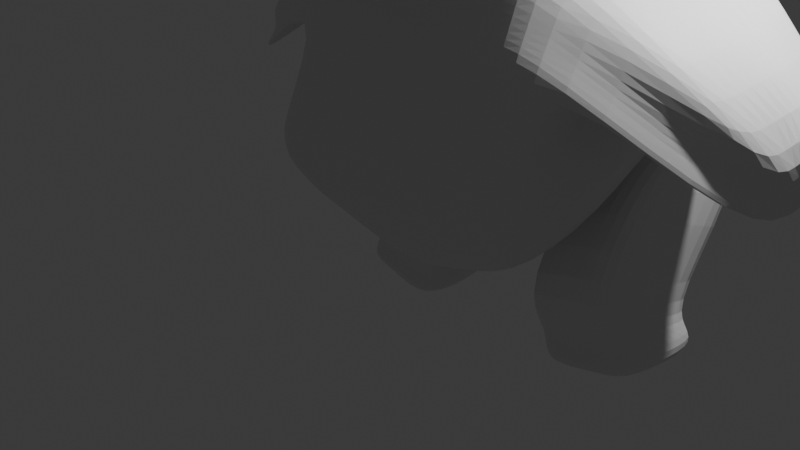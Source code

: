 # Source: untitled.blend  (saved by Blender 4.1.24; exported with 4.5.12 LTS)
import bpy
from mathutils import Matrix  # noqa: F401  (used for matrix-valued properties, if any)

bpy.ops.wm.read_factory_settings(use_empty=True)
scene = bpy.context.scene
scene.name = 'Scene'

# ---- collections
col_collection = bpy.data.collections.new('Collection'); scene.collection.children.link(col_collection)

# ---- materials (node trees are filled in below, after node groups)
mat_material = bpy.data.materials.new('Material')
mat_material.alpha_threshold = 0.0
mat_material.use_transparent_shadow = False
mat_material.roughness = 0.5
mat_material.line_color = (0.0, 0.0, 0.0, 1.0)

# ---- material node trees
mat_material.use_nodes = True; mat_material.node_tree.nodes.clear()
_N = mat_material.node_tree.nodes; _L = mat_material.node_tree.links
n0 = _N.new('ShaderNodeOutputMaterial'); n0.name = 'Material Output'; n0.location = (300, 300)
n1 = _N.new('ShaderNodeBsdfPrincipled'); n1.name = 'Principled BSDF'; n1.location = (10, 300)
n1.inputs[3].default_value = 1.45
_L.new(n1.outputs[0], n0.inputs[0])
n0.is_active_output = True

# ---- world
world_world = bpy.data.worlds.new('World'); scene.world = world_world
world_world.use_nodes = True; world_world.node_tree.nodes.clear()
_N = world_world.node_tree.nodes; _L = world_world.node_tree.links
n0 = _N.new('ShaderNodeOutputWorld'); n0.name = 'World Output'; n0.location = (300, 300)
n1 = _N.new('ShaderNodeBackground'); n1.name = 'Background'; n1.location = (10, 300)
n1.inputs[0].default_value = (0.05088, 0.05088, 0.05088, 1.0)
_L.new(n1.outputs[0], n0.inputs[0])
n0.is_active_output = True
world_world.color = (0.05088, 0.05088, 0.05088)
world_world.use_sun_shadow = False
world_world.sun_shadow_jitter_overblur = 0.0

# ---- cameras
cam_camera = bpy.data.cameras.new('Camera')
cam_camera.clip_end = 100.0
cam_camera.ortho_scale = 7.314

# ---- lights
light_light = bpy.data.lights.new('Light', 'POINT')
light_light.transmission_factor = 0.0
light_light.energy = 1000.0
light_light.shadow_soft_size = 0.1
light_light.shadow_maximum_resolution = 0.006
light_light.use_absolute_resolution = True

# ---- meshes
me_cube = bpy.data.meshes.new('Cube')
me_cube.from_pydata([(-0.9386, 0.8022, 0.5834), (-1.23, 0.6868, -0.3241), (-0.9386, -1.0, 0.6246), (-1.23, -1.0, -0.6621), (-1.486, 0.3277, -0.6075), (-1.526, -0.0577, -0.5324), (-1.347, -0.6409, -0.5648), (0.0, 0.7452, -0.3421), (-0.763, 0.6225, -0.6869), (-0.7791, -1.035, -0.2452), (-1.157, -1.075, 0.0), (-1.071, -1.035, 0.4251), (-1.071, 0.9192, 0.3839), (-1.157, 0.8935, 0.09892), (-0.7791, 0.8038, -0.1793), (0.0, -1.157, 0.7819), (-0.4558, -1.117, 0.7416), (-0.763, -0.8862, -1.206), (0.0, -0.9925, -0.6388), (-1.056, -0.5173, 0.6922), (-1.096, 3.715e-08, 0.7325), (-1.056, 0.5173, 0.6922), (-0.4558, 0.9192, 0.7004), (0.0, 0.9595, 0.7407), (-0.5861, 0.7381, -0.1794), (0.0, 0.8072, -0.2139), (-0.5045, 1.142, 0.0682), (0.0, 1.229, 0.09892), (-0.4939, 1.117, 0.4061), (0.0, 1.186, 0.4714), (-1.0, 0.3965, -1.051), (-1.035, -0.1896, -1.12), (-0.8621, -0.5861, -1.223), (0.0, 0.4472, -0.8295), (0.0, -0.1896, -0.9332), (0.0, -0.612, -0.9449), (-0.9311, -0.5861, -0.206), (-1.0, -1.857e-08, -0.2406), (-0.9311, 0.5861, -0.206), (-1.329, -0.612, 0.0), (-1.416, 0.0, 0.0), (-1.329, 0.612, 0.0), (-1.254, -0.5861, 0.3979), (-1.323, 2.27e-08, 0.4324), (-1.254, 0.5861, 0.3979), (0.0, -1.137, -0.5931), (-0.5861, -1.068, -0.5586), (0.0, -1.394, 0.1236), (-0.5045, -1.307, 0.09293), (0.0, -1.302, 0.5126), (-0.4939, -1.233, 0.4473), (0.0, 0.4133, 1.114), (0.0, 3.715e-08, 1.117), (0.0, -0.612, 1.03), (-0.5634, 0.4242, 1.08), (-0.5894, 3.715e-08, 1.009), (-0.5549, -0.5861, 0.9397), (0.0, 0.7556, 3.593), (0.0, 0.193, 3.884), (-0.9951, 0.7506, 3.281), (-0.8809, 0.186, 3.261), (-0.7025, 0.8128, 1.774), (-0.8417, 1.073, 2.637), (-0.9808, 1.052, 3.135), (0.0, 1.05, 3.249), (0.0, 1.071, 2.751), (0.0, 0.8109, 1.888), (0.0, 3.715e-08, 1.117), (0.0, -0.612, 1.03), (-0.5894, 3.715e-08, 1.009), (-0.5549, -0.5861, 0.9397), (0.0, -1.746, 2.497), (0.0, -1.686, 3.112), (-0.5969, -1.091, 0.832), (0.0, -1.091, 0.9407), (-1.154, -1.686, 2.933), (-1.014, -1.746, 2.388), (0.0, -1.137, 1.564), (0.0, -1.475, 2.148), (-0.7361, -1.137, 1.455), (-0.8752, -1.475, 2.039), (-1.099, 0.4092, 1.255), (-1.142, -0.1456, 1.199), (-1.158, 0.6959, 3.001), (-1.184, 0.1196, 3.051), (-1.262, 1.236, 2.757), (-1.288, 0.09773, 2.668), (-1.269, -1.142, 1.448), (-1.176, 0.04291, 1.658), (-1.142, 0.8461, 1.785), (-1.255, 1.1, 2.52), (-1.281, 0.07361, 2.333), (-1.344, -1.659, 2.872), (-1.428, -1.719, 2.271), (-1.3, -1.237, 1.022), (-1.289, -1.448, 1.922), (0.0, -1.091, 0.9407), (-1.154, -1.686, 2.933), (-0.5969, -1.091, 0.832), (0.0, -1.686, 3.112), (-1.269, -1.142, 1.448), (-1.344, -1.659, 2.872), (-1.428, -1.719, 2.271), (-1.213, -1.064, 1.022), (-1.289, -1.448, 1.922), (-1.011, -0.6234, 2.475), (-0.593, -0.5216, 0.9243), (0.0, -0.4508, 2.964), (-1.221, -0.5234, 1.557), (-1.26, -0.6448, 2.336), (-1.218, -0.6672, 1.114), (-1.285, -0.6018, 1.773), (0.0, -0.5216, 1.033), (-1.355, -0.7183, 2.114), (-0.4034, 0.6803, -0.5244), (-0.241, -1.136, 0.7606), (-0.4034, -0.9363, -0.9388), (-0.241, 0.9382, 0.7194), (-0.3099, 0.7706, -0.1957), (-0.2667, 1.183, 0.08268), (-0.2611, 1.15, 0.4369), (-0.5289, 0.4204, -0.9468), (-0.5471, -0.1896, -1.032), (-0.4558, -0.5983, -1.092), (-0.3099, -1.1, -0.5749), (-0.2667, -1.348, 0.1074), (-0.2611, -1.265, 0.4781), (-0.2979, 0.4191, 1.096), (-0.3116, 3.715e-08, 1.06), (-0.2934, -0.5983, 0.9824), (-0.5262, 0.7529, 3.428), (-0.4657, 0.1893, 3.554), (-0.3714, 0.8119, 1.828), (-0.445, 1.072, 2.691), (-0.5186, 1.051, 3.189), (-0.3116, 3.715e-08, 1.06), (-0.2934, -0.5983, 0.9824), (-0.3156, -1.091, 0.8832), (-0.6099, -1.686, 3.018), (-0.3892, -1.137, 1.506), (-0.4627, -1.475, 2.09), (-0.5363, -1.746, 2.44), (-0.3156, -1.091, 0.8832), (-0.6099, -1.686, 3.018), (-0.5346, -0.6217, 2.669), (-0.3135, -0.5216, 0.9755), (-1.062, -0.9273, 4.018), (-0.936, 0.238, 3.666), (-0.5181, -0.9273, 4.157), (-0.4594, 0.2892, 3.781), (-1.157, -0.9382, 4.2), (-1.015, -0.1733, 4.131), (-0.6137, -0.9382, 4.34), (-0.5385, -0.094, 4.236), (-1.251, -1.007, 4.373), (-1.109, 0.05115, 4.355), (-0.7075, -1.007, 4.513), (-0.6322, 0.1305, 4.46), (0.0, -0.7906, 0.9894), (-1.389, -1.191, 2.188), (-1.078, -1.125, 2.692), (-0.5948, -0.7906, 0.8807), (0.0, -1.034, 3.034), (-1.244, -0.8154, 1.506), (-1.3, -1.123, 2.589), (-1.257, -0.9362, 1.071), (-1.287, -1.001, 1.843), (-0.5702, -1.124, 2.833), (-0.3145, -0.7906, 0.932), (-0.4784, -0.3577, 4.04), (-0.574, -0.4925, 4.285), (-1.176, -0.4338, 4.466), (-0.6677, -0.3919, 4.588), (-1.414, -1.088, 2.614), (-1.347, -0.5861, 2.398), (-1.322, -0.3474, 3.836), (-1.272, 0.2753, 3.589), (-1.397, -0.89, 3.94), (-1.489, -1.649, 2.856), (-1.418, -0.4971, 4.086), (-1.351, -0.136, 4.054), (-1.493, -0.9009, 4.122), (-1.512, -0.3965, 4.389), (-1.444, 0.08843, 4.278), (-1.587, -0.9699, 4.295), (-2.472, 0.2566, 2.144), (-2.515, 0.09459, 2.088), (-2.654, -0.3778, 2.405), (-2.549, -0.03842, 2.547), (-2.514, 0.3721, 2.674), (-2.59, -0.1294, 2.004), (-2.586, -0.5265, 1.911), (-2.642, -0.6043, 2.338), (-2.616, -0.4431, 2.395), (-2.629, -0.2424, 1.96), (0.0, 0.6121, 1.501), (-0.6329, 0.6185, 1.427), (0.0, -1.114, 1.252), (-0.6665, -1.114, 1.144), (-1.12, 0.6277, 1.52), (-1.285, -1.19, 1.235), (-1.241, -1.103, 1.235), (-0.3524, -1.114, 1.195), (-0.3347, 0.6155, 1.462), (-2.493, 0.1536, 2.409), (-2.532, -0.1327, 2.318), (-2.614, -0.4093, 2.124), (-2.592, -0.05753, 2.225), (-2.623, -0.182, 2.178), (-0.6677, 0.7157, 1.601), (0.0, -1.125, 1.408), (-0.7013, -1.125, 1.299), (-1.131, 0.7369, 1.652), (-1.277, -1.166, 1.341), (-1.255, -1.123, 1.341), (-0.3708, -1.125, 1.351), (-0.353, 0.7137, 1.645), (-2.504, 0.2628, 2.542), (-2.54, -0.08554, 2.432), (-2.628, -0.4288, 2.231), (-2.592, -0.3431, 2.336), (-2.62, -0.1518, 2.287), (0.0, 0.7115, 1.695), (0.4477, 0.5402, -0.469), (0.4477, 0.4818, -0.4106), (0.4477, 0.4502, -0.3342), (0.4477, 0.4461, -0.2929), (0.4477, 0.4502, -0.2516), (0.4477, 0.4818, -0.1753), (0.4396, 0.6174, -0.5006), (0.4319, 0.5784, -0.4886), (0.4247, 0.5425, -0.469), (0.4184, 0.511, -0.4427), (0.4133, 0.4852, -0.4106), (0.4095, 0.466, -0.374), (0.4071, 0.4542, -0.3342), (0.4064, 0.4502, -0.2929), (0.4071, 0.4542, -0.2516), (0.4095, 0.466, -0.2119), (0.4133, 0.4852, -0.1753), (0.4184, 0.511, -0.1432), (0.4247, 0.5425, -0.1169), (0.4319, 0.5784, -0.09733), (0.4396, 0.6174, -0.08529), (0.4319, 0.6197, -0.5006), (0.4167, 0.583, -0.4886), (0.4026, 0.5492, -0.469), (0.3904, 0.5196, -0.4427), (0.3803, 0.4952, -0.4106), (0.3728, 0.4772, -0.374), (0.3682, 0.466, -0.3342), (0.3666, 0.4623, -0.2929), (0.3682, 0.466, -0.2516), (0.3728, 0.4772, -0.2119), (0.3803, 0.4952, -0.1753), (0.3904, 0.5196, -0.1432), (0.4026, 0.5492, -0.1169), (0.4167, 0.583, -0.09733), (0.4319, 0.6197, -0.08529), (0.4247, 0.6235, -0.5006), (0.4026, 0.5905, -0.4886), (0.3823, 0.5601, -0.469), (0.3645, 0.5334, -0.4427), (0.3499, 0.5115, -0.4106), (0.339, 0.4952, -0.374), (0.3323, 0.4852, -0.3342), (0.33, 0.4818, -0.2929), (0.3323, 0.4852, -0.2516), (0.339, 0.4952, -0.2119), (0.3499, 0.5115, -0.1753), (0.3645, 0.5334, -0.1432), (0.3823, 0.5601, -0.1169), (0.4026, 0.5905, -0.09733), (0.4247, 0.6235, -0.08529), (0.4184, 0.6287, -0.5006), (0.3904, 0.6006, -0.4886), (0.3645, 0.5747, -0.469), (0.3418, 0.552, -0.4427), (0.3232, 0.5334, -0.4106), (0.3093, 0.5196, -0.374), (0.3008, 0.511, -0.3342), (0.2979, 0.5082, -0.2929), (0.3008, 0.511, -0.2516), (0.3093, 0.5196, -0.2119), (0.3232, 0.5334, -0.1753), (0.3418, 0.552, -0.1432), (0.3645, 0.5747, -0.1169), (0.3904, 0.6006, -0.09733), (0.4184, 0.6287, -0.08529), (0.4133, 0.6349, -0.5006), (0.3803, 0.6129, -0.4886), (0.3499, 0.5925, -0.469), (0.3232, 0.5747, -0.4427), (0.3013, 0.5601, -0.4106), (0.285, 0.5492, -0.374), (0.275, 0.5425, -0.3342), (0.2716, 0.5402, -0.2929), (0.275, 0.5425, -0.2516), (0.285, 0.5492, -0.2119), (0.3013, 0.5601, -0.1753), (0.3232, 0.5747, -0.1432), (0.3499, 0.5925, -0.1169), (0.3803, 0.6129, -0.09733), (0.4133, 0.6349, -0.08529), (0.4477, 0.6579, -0.5047), (0.4095, 0.6421, -0.5006), (0.3728, 0.6269, -0.4886), (0.339, 0.6129, -0.469), (0.3093, 0.6006, -0.4427), (0.285, 0.5905, -0.4106), (0.2669, 0.583, -0.374), (0.2558, 0.5784, -0.3342), (0.252, 0.5768, -0.2929), (0.2558, 0.5784, -0.2516), (0.2669, 0.583, -0.2119), (0.285, 0.5905, -0.1753), (0.3093, 0.6006, -0.1432), (0.339, 0.6129, -0.1169), (0.3728, 0.6269, -0.09733), (0.4095, 0.6421, -0.08529), (0.4071, 0.6498, -0.5006), (0.3682, 0.6421, -0.4886), (0.3323, 0.6349, -0.469), (0.3008, 0.6287, -0.4427), (0.275, 0.6235, -0.4106), (0.2558, 0.6197, -0.374), (0.244, 0.6174, -0.3342), (0.24, 0.6166, -0.2929), (0.244, 0.6174, -0.2516), (0.2558, 0.6197, -0.2119), (0.275, 0.6235, -0.1753), (0.3008, 0.6287, -0.1432), (0.3323, 0.6349, -0.1169), (0.3682, 0.6421, -0.09733), (0.4071, 0.6498, -0.08529), (0.4064, 0.6579, -0.5006), (0.3666, 0.6579, -0.4886), (0.33, 0.6579, -0.469), (0.2979, 0.6579, -0.4427), (0.2716, 0.6579, -0.4106), (0.252, 0.6579, -0.374), (0.24, 0.6579, -0.3342), (0.2359, 0.6579, -0.2929), (0.24, 0.6579, -0.2516), (0.252, 0.6579, -0.2119), (0.2716, 0.6579, -0.1753), (0.2979, 0.6579, -0.1432), (0.33, 0.6579, -0.1169), (0.3666, 0.6579, -0.09733), (0.4064, 0.6579, -0.08529), (0.4071, 0.6659, -0.5006), (0.3682, 0.6737, -0.4886), (0.3323, 0.6808, -0.469), (0.3008, 0.6871, -0.4427), (0.275, 0.6922, -0.4106), (0.2558, 0.696, -0.374), (0.244, 0.6984, -0.3342), (0.24, 0.6992, -0.2929), (0.244, 0.6984, -0.2516), (0.2558, 0.696, -0.2119), (0.275, 0.6922, -0.1753), (0.3008, 0.6871, -0.1432), (0.3323, 0.6808, -0.1169), (0.3682, 0.6737, -0.09733), (0.4071, 0.6659, -0.08529), (0.4095, 0.6737, -0.5006), (0.3728, 0.6889, -0.4886), (0.339, 0.7029, -0.469), (0.3093, 0.7152, -0.4427), (0.285, 0.7252, -0.4106), (0.2669, 0.7327, -0.374), (0.2558, 0.7373, -0.3342), (0.252, 0.7389, -0.2929), (0.2558, 0.7373, -0.2516), (0.2669, 0.7327, -0.2119), (0.285, 0.7252, -0.1753), (0.3093, 0.7152, -0.1432), (0.339, 0.7029, -0.1169), (0.3728, 0.6889, -0.09733), (0.4095, 0.6737, -0.08529), (0.4133, 0.6808, -0.5006), (0.3803, 0.7029, -0.4886), (0.3499, 0.7232, -0.469), (0.3232, 0.741, -0.4427), (0.3013, 0.7557, -0.4106), (0.285, 0.7665, -0.374), (0.275, 0.7732, -0.3342), (0.2716, 0.7755, -0.2929), (0.275, 0.7732, -0.2516), (0.285, 0.7665, -0.2119), (0.3013, 0.7557, -0.1753), (0.3232, 0.741, -0.1432), (0.3499, 0.7232, -0.1169), (0.3803, 0.7029, -0.09733), (0.4133, 0.6808, -0.08529), (0.4184, 0.6871, -0.5006), (0.3904, 0.7152, -0.4886), (0.3645, 0.741, -0.469), (0.3418, 0.7637, -0.4427), (0.3232, 0.7824, -0.4106), (0.3093, 0.7962, -0.374), (0.3008, 0.8047, -0.3342), (0.2979, 0.8076, -0.2929), (0.3008, 0.8047, -0.2516), (0.3093, 0.7962, -0.2119), (0.3232, 0.7824, -0.1753), (0.3418, 0.7637, -0.1432), (0.3645, 0.741, -0.1169), (0.3904, 0.7152, -0.09733), (0.4184, 0.6871, -0.08529), (0.4247, 0.6922, -0.5006), (0.4026, 0.7252, -0.4886), (0.3823, 0.7557, -0.469), (0.3645, 0.7824, -0.4427), (0.3499, 0.8042, -0.4106), (0.339, 0.8205, -0.374), (0.3323, 0.8305, -0.3342), (0.33, 0.8339, -0.2929), (0.3323, 0.8305, -0.2516), (0.339, 0.8205, -0.2119), (0.3499, 0.8042, -0.1753), (0.3645, 0.7824, -0.1432), (0.3823, 0.7557, -0.1169), (0.4026, 0.7252, -0.09733), (0.4247, 0.6922, -0.08529), (0.4319, 0.696, -0.5006), (0.4167, 0.7327, -0.4886), (0.4026, 0.7665, -0.469), (0.3904, 0.7962, -0.4427), (0.3803, 0.8205, -0.4106), (0.3728, 0.8386, -0.374), (0.3682, 0.8497, -0.3342), (0.3666, 0.8535, -0.2929), (0.3682, 0.8497, -0.2516), (0.3728, 0.8386, -0.2119), (0.3803, 0.8205, -0.1753), (0.3904, 0.7962, -0.1432), (0.4026, 0.7665, -0.1169), (0.4167, 0.7327, -0.09733), (0.4319, 0.696, -0.08529), (0.4396, 0.6984, -0.5006), (0.4319, 0.7373, -0.4886), (0.4247, 0.7732, -0.469), (0.4184, 0.8047, -0.4427), (0.4133, 0.8305, -0.4106), (0.4095, 0.8497, -0.374), (0.4071, 0.8615, -0.3342), (0.4064, 0.8655, -0.2929), (0.4071, 0.8615, -0.2516), (0.4095, 0.8497, -0.2119), (0.4133, 0.8305, -0.1753), (0.4184, 0.8047, -0.1432), (0.4247, 0.7732, -0.1169), (0.4319, 0.7373, -0.09733), (0.4396, 0.6984, -0.08529), (0.4477, 0.6992, -0.5006), (0.4477, 0.7389, -0.4886), (0.4477, 0.7755, -0.469), (0.4477, 0.8076, -0.4427), (0.4477, 0.8339, -0.4106), (0.4477, 0.8535, -0.374), (0.4477, 0.8655, -0.3342), (0.4477, 0.8696, -0.2929), (0.4477, 0.8655, -0.2516), (0.4477, 0.8535, -0.2119), (0.4477, 0.8339, -0.1753), (0.4477, 0.8076, -0.1432), (0.4477, 0.7755, -0.1169), (0.4477, 0.7389, -0.09733), (0.4477, 0.6992, -0.08529), (0.4557, 0.6984, -0.5006), (0.4635, 0.7373, -0.4886), (0.4706, 0.7732, -0.469), (0.4769, 0.8047, -0.4427), (0.482, 0.8305, -0.4106), (0.4858, 0.8497, -0.374), (0.4882, 0.8615, -0.3342), (0.489, 0.8655, -0.2929), (0.4882, 0.8615, -0.2516), (0.4858, 0.8497, -0.2119), (0.482, 0.8305, -0.1753), (0.4769, 0.8047, -0.1432), (0.4706, 0.7732, -0.1169), (0.4635, 0.7373, -0.09733), (0.4557, 0.6984, -0.08529), (0.4635, 0.696, -0.5006), (0.4787, 0.7327, -0.4886), (0.4927, 0.7665, -0.469), (0.5049, 0.7962, -0.4427), (0.515, 0.8205, -0.4106), (0.5225, 0.8386, -0.374), (0.5271, 0.8497, -0.3342), (0.5287, 0.8535, -0.2929), (0.5271, 0.8497, -0.2516), (0.5225, 0.8386, -0.2119), (0.515, 0.8205, -0.1753), (0.5049, 0.7962, -0.1432), (0.4927, 0.7665, -0.1169), (0.4787, 0.7327, -0.09733), (0.4635, 0.696, -0.08529), (0.4706, 0.6922, -0.5006), (0.4927, 0.7252, -0.4886), (0.513, 0.7557, -0.469), (0.5308, 0.7824, -0.4427), (0.5455, 0.8042, -0.4106), (0.5563, 0.8205, -0.374), (0.563, 0.8305, -0.3342), (0.5653, 0.8339, -0.2929), (0.563, 0.8305, -0.2516), (0.5563, 0.8205, -0.2119), (0.5455, 0.8042, -0.1753), (0.5308, 0.7824, -0.1432), (0.513, 0.7557, -0.1169), (0.4927, 0.7252, -0.09733), (0.4706, 0.6922, -0.08529), (0.4769, 0.6871, -0.5006), (0.5049, 0.7152, -0.4886), (0.5308, 0.741, -0.469), (0.5535, 0.7637, -0.4427), (0.5721, 0.7824, -0.4106), (0.586, 0.7962, -0.374), (0.5945, 0.8047, -0.3342), (0.5974, 0.8076, -0.2929), (0.5945, 0.8047, -0.2516), (0.586, 0.7962, -0.2119), (0.5721, 0.7824, -0.1753), (0.5535, 0.7637, -0.1432), (0.5308, 0.741, -0.1169), (0.5049, 0.7152, -0.09733), (0.4769, 0.6871, -0.08529), (0.4477, 0.6579, -0.08122), (0.482, 0.6808, -0.5006), (0.515, 0.7029, -0.4886), (0.5455, 0.7232, -0.469), (0.5721, 0.741, -0.4427), (0.594, 0.7557, -0.4106), (0.6103, 0.7665, -0.374), (0.6203, 0.7732, -0.3342), (0.6237, 0.7755, -0.2929), (0.6203, 0.7732, -0.2516), (0.6103, 0.7665, -0.2119), (0.594, 0.7557, -0.1753), (0.5721, 0.741, -0.1432), (0.5455, 0.7232, -0.1169), (0.515, 0.7029, -0.09733), (0.482, 0.6808, -0.08529), (0.4858, 0.6737, -0.5006), (0.5225, 0.6889, -0.4886), (0.5563, 0.7029, -0.469), (0.586, 0.7152, -0.4427), (0.6103, 0.7252, -0.4106), (0.6284, 0.7327, -0.374), (0.6395, 0.7373, -0.3342), (0.6433, 0.7389, -0.2929), (0.6395, 0.7373, -0.2516), (0.6284, 0.7327, -0.2119), (0.6103, 0.7252, -0.1753), (0.586, 0.7152, -0.1432), (0.5563, 0.7029, -0.1169), (0.5225, 0.6889, -0.09733), (0.4858, 0.6737, -0.08529), (0.4882, 0.6659, -0.5006), (0.5271, 0.6737, -0.4886), (0.563, 0.6808, -0.469), (0.5945, 0.6871, -0.4427), (0.6203, 0.6922, -0.4106), (0.6395, 0.696, -0.374), (0.6513, 0.6984, -0.3342), (0.6553, 0.6992, -0.2929), (0.6513, 0.6984, -0.2516), (0.6395, 0.696, -0.2119), (0.6203, 0.6922, -0.1753), (0.5945, 0.6871, -0.1432), (0.563, 0.6808, -0.1169), (0.5271, 0.6737, -0.09733), (0.4882, 0.6659, -0.08529), (0.489, 0.6579, -0.5006), (0.5287, 0.6579, -0.4886), (0.5653, 0.6579, -0.469), (0.5974, 0.6579, -0.4427), (0.6237, 0.6579, -0.4106), (0.6433, 0.6579, -0.374), (0.6553, 0.6579, -0.3342), (0.6594, 0.6579, -0.2929), (0.6553, 0.6579, -0.2516), (0.6433, 0.6579, -0.2119), (0.6237, 0.6579, -0.1753), (0.5974, 0.6579, -0.1432), (0.5653, 0.6579, -0.1169), (0.5287, 0.6579, -0.09733), (0.489, 0.6579, -0.08529), (0.4882, 0.6498, -0.5006), (0.5271, 0.6421, -0.4886), (0.563, 0.6349, -0.469), (0.5945, 0.6287, -0.4427), (0.6203, 0.6235, -0.4106), (0.6395, 0.6197, -0.374), (0.6513, 0.6174, -0.3342), (0.6553, 0.6166, -0.2929), (0.6513, 0.6174, -0.2516), (0.6395, 0.6197, -0.2119), (0.6203, 0.6235, -0.1753), (0.5945, 0.6287, -0.1432), (0.563, 0.6349, -0.1169), (0.5271, 0.6421, -0.09733), (0.4882, 0.6498, -0.08529), (0.4858, 0.6421, -0.5006), (0.5225, 0.6269, -0.4886), (0.5563, 0.6129, -0.469), (0.586, 0.6006, -0.4427), (0.6103, 0.5905, -0.4106), (0.6284, 0.583, -0.374), (0.6395, 0.5784, -0.3342), (0.6433, 0.5768, -0.2929), (0.6395, 0.5784, -0.2516), (0.6284, 0.583, -0.2119), (0.6103, 0.5905, -0.1753), (0.586, 0.6006, -0.1432), (0.5563, 0.6129, -0.1169), (0.5225, 0.6269, -0.09733), (0.4858, 0.6421, -0.08529), (0.482, 0.6349, -0.5006), (0.515, 0.6129, -0.4886), (0.5455, 0.5925, -0.469), (0.5721, 0.5747, -0.4427), (0.594, 0.5601, -0.4106), (0.6103, 0.5492, -0.374), (0.6203, 0.5425, -0.3342), (0.6237, 0.5402, -0.2929), (0.6203, 0.5425, -0.2516), (0.6103, 0.5492, -0.2119), (0.594, 0.5601, -0.1753), (0.5721, 0.5747, -0.1432), (0.5455, 0.5925, -0.1169), (0.515, 0.6129, -0.09733), (0.482, 0.6349, -0.08529), (0.4769, 0.6287, -0.5006), (0.5049, 0.6006, -0.4886), (0.5308, 0.5747, -0.469), (0.5535, 0.552, -0.4427), (0.5721, 0.5334, -0.4106), (0.586, 0.5196, -0.374), (0.5945, 0.511, -0.3342), (0.5974, 0.5082, -0.2929), (0.5945, 0.511, -0.2516), (0.586, 0.5196, -0.2119), (0.5721, 0.5334, -0.1753), (0.5535, 0.552, -0.1432), (0.5308, 0.5747, -0.1169), (0.5049, 0.6006, -0.09733), (0.4769, 0.6287, -0.08529), (0.4706, 0.6235, -0.5006), (0.4927, 0.5905, -0.4886), (0.513, 0.5601, -0.469), (0.5308, 0.5334, -0.4427), (0.5455, 0.5115, -0.4106), (0.5563, 0.4952, -0.374), (0.563, 0.4852, -0.3342), (0.5653, 0.4818, -0.2929), (0.563, 0.4852, -0.2516), (0.5563, 0.4952, -0.2119), (0.5455, 0.5115, -0.1753), (0.5308, 0.5334, -0.1432), (0.513, 0.5601, -0.1169), (0.4927, 0.5905, -0.09733), (0.4706, 0.6235, -0.08529), (0.4635, 0.6197, -0.5006), (0.4787, 0.583, -0.4886), (0.4927, 0.5492, -0.469), (0.5049, 0.5196, -0.4427), (0.515, 0.4952, -0.4106), (0.5225, 0.4772, -0.374), (0.5271, 0.466, -0.3342), (0.5287, 0.4623, -0.2929), (0.5271, 0.466, -0.2516), (0.5225, 0.4772, -0.2119), (0.515, 0.4952, -0.1753), (0.5049, 0.5196, -0.1432), (0.4927, 0.5492, -0.1169), (0.4787, 0.583, -0.09733), (0.4635, 0.6197, -0.08529), (0.4557, 0.6174, -0.5006), (0.4635, 0.5784, -0.4886), (0.4706, 0.5425, -0.469), (0.4769, 0.511, -0.4427), (0.482, 0.4852, -0.4106), (0.4858, 0.466, -0.374), (0.4882, 0.4542, -0.3342), (0.489, 0.4502, -0.2929), (0.4882, 0.4542, -0.2516), (0.4858, 0.466, -0.2119), (0.482, 0.4852, -0.1753), (0.4769, 0.511, -0.1432), (0.4706, 0.5425, -0.1169), (0.4635, 0.5784, -0.09733), (0.4557, 0.6174, -0.08529), (0.4477, 0.6166, -0.5006), (0.4477, 0.5768, -0.4886), (0.4477, 0.5082, -0.4427), (0.4477, 0.4623, -0.374), (0.4477, 0.4623, -0.2119), (0.4477, 0.5082, -0.1432), (0.4477, 0.5402, -0.1169), (0.4477, 0.5768, -0.09733), (0.4477, 0.6166, -0.08529), (-1.018, -1.021, 0.5042), (-1.018, 0.8728, 0.463), (-0.4788, 1.039, 0.5228), (0.0, 1.096, 0.5782), (-1.175, -0.5588, 0.5146), (-1.233, 2.843e-08, 0.5514), (-1.175, 0.5588, 0.5146), (0.0, -1.244, 0.6194), (-0.4788, -1.187, 0.5641), (-0.2532, -1.214, 0.5901), (-0.2532, 1.066, 0.5489)], [], [(56, 19, 2, 16), (713, 16, 2, 705), (711, 21, 0, 706), (1, 14, 24, 8), (114, 118, 25, 7), (14, 13, 26, 24), (118, 119, 27, 25), (13, 12, 28, 26), (119, 120, 29, 27), (706, 0, 22, 707), (715, 117, 23, 708), (6, 32, 17, 3), (123, 35, 18, 116), (1, 8, 30, 4), (4, 30, 31, 5), (5, 31, 32, 6), (114, 7, 33, 121), (121, 33, 34, 122), (122, 34, 35, 123), (4, 38, 14, 1), (38, 41, 13, 14), (41, 44, 12, 13), (3, 9, 36, 6), (6, 36, 37, 5), (5, 37, 38, 4), (9, 10, 39, 36), (36, 39, 40, 37), (37, 40, 41, 38), (10, 11, 42, 39), (39, 42, 43, 40), (40, 43, 44, 41), (705, 2, 19, 709), (709, 19, 20, 710), (710, 20, 21, 711), (17, 46, 9, 3), (46, 48, 10, 9), (48, 50, 11, 10), (116, 124, 46, 17), (124, 125, 48, 46), (125, 126, 50, 48), (714, 115, 16, 713), (129, 56, 16, 115), (117, 22, 54, 127), (134, 63, 59, 130), (128, 55, 69, 135), (22, 0, 21, 54), (54, 21, 20, 55), (55, 20, 19, 56), (130, 59, 60, 131), (63, 62, 90, 85), (143, 97, 75, 138), (211, 79, 87, 213), (62, 61, 89, 90), (142, 96, 74, 137), (54, 55, 82, 81), (76, 75, 92, 93), (98, 73, 94, 103), (216, 209, 61, 132), (132, 61, 62, 133), (133, 62, 63, 134), (135, 69, 70, 136), (55, 56, 70, 69), (129, 53, 68, 136), (141, 71, 72, 138), (215, 210, 77, 139), (139, 77, 78, 140), (140, 78, 71, 141), (196, 54, 81, 199), (80, 76, 93, 95), (85, 86, 84, 83), (101, 102, 93, 92), (201, 103, 94, 200), (214, 100, 192, 219), (89, 88, 91, 90), (90, 91, 86, 85), (104, 100, 87, 95), (102, 104, 95, 93), (105, 60, 84, 109), (79, 80, 95, 87), (59, 63, 85, 83), (60, 59, 83, 84), (75, 97, 101, 92), (159, 166, 104, 102), (166, 163, 100, 104), (110, 165, 194, 190), (164, 159, 102, 101), (161, 98, 103, 165), (168, 158, 96, 142), (167, 144, 149, 169), (131, 60, 105, 144), (128, 52, 112, 145), (55, 106, 110, 82), (84, 86, 113, 109), (199, 81, 185, 204), (91, 88, 108, 111), (86, 91, 111, 113), (160, 105, 109, 164), (55, 128, 145, 106), (58, 131, 144, 107), (162, 167, 143, 99), (161, 168, 142, 98), (80, 140, 141, 76), (79, 139, 140, 80), (211, 215, 139, 79), (76, 141, 138, 75), (56, 129, 136, 70), (67, 135, 136, 68), (65, 133, 134, 64), (66, 132, 133, 65), (222, 216, 132, 66), (98, 142, 137, 73), (99, 143, 138, 72), (57, 130, 131, 58), (52, 128, 135, 67), (64, 134, 130, 57), (23, 117, 127, 51), (53, 129, 115, 15), (712, 15, 115, 714), (47, 49, 126, 125), (45, 47, 125, 124), (18, 45, 124, 116), (31, 122, 123, 32), (30, 121, 122, 31), (8, 114, 121, 30), (32, 123, 116, 17), (707, 22, 117, 715), (26, 28, 120, 119), (24, 26, 119, 118), (8, 24, 118, 114), (169, 149, 153, 170), (144, 105, 147, 149), (97, 143, 148, 146), (160, 97, 178, 173), (153, 151, 155, 157), (146, 148, 152, 150), (149, 147, 151, 153), (150, 154, 184, 181), (172, 171, 154, 156), (154, 171, 182, 184), (170, 153, 157, 172), (150, 152, 156, 154), (152, 170, 172, 156), (151, 147, 176, 180), (157, 155, 171, 172), (105, 160, 173, 174), (146, 150, 181, 177), (148, 169, 170, 152), (106, 145, 168, 161), (107, 144, 167, 162), (97, 160, 164, 101), (143, 167, 169, 148), (145, 112, 158, 168), (106, 161, 165, 110), (109, 113, 159, 164), (100, 163, 193, 192), (111, 108, 163, 166), (113, 111, 166, 159), (173, 178, 177, 175), (175, 177, 181, 179), (179, 181, 184, 182), (180, 179, 182, 183), (176, 175, 179, 180), (174, 173, 175, 176), (171, 155, 183, 182), (147, 105, 174, 176), (155, 151, 180, 183), (97, 146, 177, 178), (217, 218, 188, 189), (208, 194, 191, 206), (205, 186, 190, 207), (207, 190, 194, 208), (82, 110, 190, 186), (163, 108, 187, 193), (165, 103, 191, 194), (81, 82, 186, 185), (88, 89, 189, 188), (108, 88, 188, 187), (220, 207, 208, 221), (218, 205, 207, 220), (221, 208, 206, 219), (185, 186, 205, 204), (51, 127, 203, 195), (73, 137, 202, 198), (212, 199, 204, 217), (103, 201, 206, 191), (214, 201, 200, 213), (209, 196, 199, 212), (137, 74, 197, 202), (127, 54, 196, 203), (73, 198, 200, 94), (61, 209, 212, 89), (100, 214, 213, 87), (89, 212, 217, 189), (193, 221, 219, 192), (188, 218, 220, 187), (187, 220, 221, 193), (204, 205, 218, 217), (195, 203, 216, 222), (198, 202, 215, 211), (201, 214, 219, 206), (202, 197, 210, 215), (203, 196, 209, 216), (198, 211, 213, 200), (227, 226, 236, 237), (697, 696, 229, 230), (700, 227, 237, 238), (223, 697, 230, 231), (228, 700, 238, 239), (698, 223, 231, 232), (701, 228, 239, 240), (224, 698, 232, 233), (702, 701, 240, 241), (699, 224, 233, 234), (703, 702, 241, 242), (225, 699, 234, 235), (704, 703, 242, 243), (226, 225, 235, 236), (696, 304, 229), (530, 704, 243), (243, 242, 257, 258), (236, 235, 250, 251), (229, 304, 244), (530, 243, 258), (237, 236, 251, 252), (230, 229, 244, 245), (238, 237, 252, 253), (231, 230, 245, 246), (239, 238, 253, 254), (232, 231, 246, 247), (240, 239, 254, 255), (233, 232, 247, 248), (241, 240, 255, 256), (234, 233, 248, 249), (242, 241, 256, 257), (235, 234, 249, 250), (255, 254, 269, 270), (248, 247, 262, 263), (256, 255, 270, 271), (249, 248, 263, 264), (257, 256, 271, 272), (250, 249, 264, 265), (258, 257, 272, 273), (251, 250, 265, 266), (244, 304, 259), (530, 258, 273), (252, 251, 266, 267), (245, 244, 259, 260), (253, 252, 267, 268), (246, 245, 260, 261), (254, 253, 268, 269), (247, 246, 261, 262), (259, 304, 274), (530, 273, 288), (267, 266, 281, 282), (260, 259, 274, 275), (268, 267, 282, 283), (261, 260, 275, 276), (269, 268, 283, 284), (262, 261, 276, 277), (270, 269, 284, 285), (263, 262, 277, 278), (271, 270, 285, 286), (264, 263, 278, 279), (272, 271, 286, 287), (265, 264, 279, 280), (273, 272, 287, 288), (266, 265, 280, 281), (278, 277, 292, 293), (286, 285, 300, 301), (279, 278, 293, 294), (287, 286, 301, 302), (280, 279, 294, 295), (288, 287, 302, 303), (281, 280, 295, 296), (274, 304, 289), (530, 288, 303), (282, 281, 296, 297), (275, 274, 289, 290), (283, 282, 297, 298), (276, 275, 290, 291), (284, 283, 298, 299), (277, 276, 291, 292), (285, 284, 299, 300), (297, 296, 312, 313), (290, 289, 305, 306), (298, 297, 313, 314), (291, 290, 306, 307), (299, 298, 314, 315), (292, 291, 307, 308), (300, 299, 315, 316), (293, 292, 308, 309), (301, 300, 316, 317), (294, 293, 309, 310), (302, 301, 317, 318), (295, 294, 310, 311), (303, 302, 318, 319), (296, 295, 311, 312), (289, 304, 305), (530, 303, 319), (317, 316, 331, 332), (310, 309, 324, 325), (318, 317, 332, 333), (311, 310, 325, 326), (319, 318, 333, 334), (312, 311, 326, 327), (305, 304, 320), (530, 319, 334), (313, 312, 327, 328), (306, 305, 320, 321), (314, 313, 328, 329), (307, 306, 321, 322), (315, 314, 329, 330), (308, 307, 322, 323), (316, 315, 330, 331), (309, 308, 323, 324), (321, 320, 335, 336), (329, 328, 343, 344), (322, 321, 336, 337), (330, 329, 344, 345), (323, 322, 337, 338), (331, 330, 345, 346), (324, 323, 338, 339), (332, 331, 346, 347), (325, 324, 339, 340), (333, 332, 347, 348), (326, 325, 340, 341), (334, 333, 348, 349), (327, 326, 341, 342), (320, 304, 335), (530, 334, 349), (328, 327, 342, 343), (340, 339, 354, 355), (348, 347, 362, 363), (341, 340, 355, 356), (349, 348, 363, 364), (342, 341, 356, 357), (335, 304, 350), (530, 349, 364), (343, 342, 357, 358), (336, 335, 350, 351), (344, 343, 358, 359), (337, 336, 351, 352), (345, 344, 359, 360), (338, 337, 352, 353), (346, 345, 360, 361), (339, 338, 353, 354), (347, 346, 361, 362), (359, 358, 373, 374), (352, 351, 366, 367), (360, 359, 374, 375), (353, 352, 367, 368), (361, 360, 375, 376), (354, 353, 368, 369), (362, 361, 376, 377), (355, 354, 369, 370), (363, 362, 377, 378), (356, 355, 370, 371), (364, 363, 378, 379), (357, 356, 371, 372), (350, 304, 365), (530, 364, 379), (358, 357, 372, 373), (351, 350, 365, 366), (378, 377, 392, 393), (371, 370, 385, 386), (379, 378, 393, 394), (372, 371, 386, 387), (365, 304, 380), (530, 379, 394), (373, 372, 387, 388), (366, 365, 380, 381), (374, 373, 388, 389), (367, 366, 381, 382), (375, 374, 389, 390), (368, 367, 382, 383), (376, 375, 390, 391), (369, 368, 383, 384), (377, 376, 391, 392), (370, 369, 384, 385), (390, 389, 404, 405), (383, 382, 397, 398), (391, 390, 405, 406), (384, 383, 398, 399), (392, 391, 406, 407), (385, 384, 399, 400), (393, 392, 407, 408), (386, 385, 400, 401), (394, 393, 408, 409), (387, 386, 401, 402), (380, 304, 395), (530, 394, 409), (388, 387, 402, 403), (381, 380, 395, 396), (389, 388, 403, 404), (382, 381, 396, 397), (409, 408, 423, 424), (402, 401, 416, 417), (395, 304, 410), (530, 409, 424), (403, 402, 417, 418), (396, 395, 410, 411), (404, 403, 418, 419), (397, 396, 411, 412), (405, 404, 419, 420), (398, 397, 412, 413), (406, 405, 420, 421), (399, 398, 413, 414), (407, 406, 421, 422), (400, 399, 414, 415), (408, 407, 422, 423), (401, 400, 415, 416), (413, 412, 427, 428), (421, 420, 435, 436), (414, 413, 428, 429), (422, 421, 436, 437), (415, 414, 429, 430), (423, 422, 437, 438), (416, 415, 430, 431), (424, 423, 438, 439), (417, 416, 431, 432), (410, 304, 425), (530, 424, 439), (418, 417, 432, 433), (411, 410, 425, 426), (419, 418, 433, 434), (412, 411, 426, 427), (420, 419, 434, 435), (432, 431, 446, 447), (425, 304, 440), (530, 439, 454), (433, 432, 447, 448), (426, 425, 440, 441), (434, 433, 448, 449), (427, 426, 441, 442), (435, 434, 449, 450), (428, 427, 442, 443), (436, 435, 450, 451), (429, 428, 443, 444), (437, 436, 451, 452), (430, 429, 444, 445), (438, 437, 452, 453), (431, 430, 445, 446), (439, 438, 453, 454), (451, 450, 465, 466), (444, 443, 458, 459), (452, 451, 466, 467), (445, 444, 459, 460), (453, 452, 467, 468), (446, 445, 460, 461), (454, 453, 468, 469), (447, 446, 461, 462), (440, 304, 455), (530, 454, 469), (448, 447, 462, 463), (441, 440, 455, 456), (449, 448, 463, 464), (442, 441, 456, 457), (450, 449, 464, 465), (443, 442, 457, 458), (455, 304, 470), (530, 469, 484), (463, 462, 477, 478), (456, 455, 470, 471), (464, 463, 478, 479), (457, 456, 471, 472), (465, 464, 479, 480), (458, 457, 472, 473), (466, 465, 480, 481), (459, 458, 473, 474), (467, 466, 481, 482), (460, 459, 474, 475), (468, 467, 482, 483), (461, 460, 475, 476), (469, 468, 483, 484), (462, 461, 476, 477), (474, 473, 488, 489), (482, 481, 496, 497), (475, 474, 489, 490), (483, 482, 497, 498), (476, 475, 490, 491), (484, 483, 498, 499), (477, 476, 491, 492), (470, 304, 485), (530, 484, 499), (478, 477, 492, 493), (471, 470, 485, 486), (479, 478, 493, 494), (472, 471, 486, 487), (480, 479, 494, 495), (473, 472, 487, 488), (481, 480, 495, 496), (493, 492, 507, 508), (486, 485, 500, 501), (494, 493, 508, 509), (487, 486, 501, 502), (495, 494, 509, 510), (488, 487, 502, 503), (496, 495, 510, 511), (489, 488, 503, 504), (497, 496, 511, 512), (490, 489, 504, 505), (498, 497, 512, 513), (491, 490, 505, 506), (499, 498, 513, 514), (492, 491, 506, 507), (485, 304, 500), (530, 499, 514), (512, 511, 526, 527), (505, 504, 519, 520), (513, 512, 527, 528), (506, 505, 520, 521), (514, 513, 528, 529), (507, 506, 521, 522), (500, 304, 515), (530, 514, 529), (508, 507, 522, 523), (501, 500, 515, 516), (509, 508, 523, 524), (502, 501, 516, 517), (510, 509, 524, 525), (503, 502, 517, 518), (511, 510, 525, 526), (504, 503, 518, 519), (524, 523, 539, 540), (517, 516, 532, 533), (525, 524, 540, 541), (518, 517, 533, 534), (526, 525, 541, 542), (519, 518, 534, 535), (527, 526, 542, 543), (520, 519, 535, 536), (528, 527, 543, 544), (521, 520, 536, 537), (529, 528, 544, 545), (522, 521, 537, 538), (515, 304, 531), (530, 529, 545), (523, 522, 538, 539), (516, 515, 531, 532), (544, 543, 558, 559), (537, 536, 551, 552), (545, 544, 559, 560), (538, 537, 552, 553), (531, 304, 546), (530, 545, 560), (539, 538, 553, 554), (532, 531, 546, 547), (540, 539, 554, 555), (533, 532, 547, 548), (541, 540, 555, 556), (534, 533, 548, 549), (542, 541, 556, 557), (535, 534, 549, 550), (543, 542, 557, 558), (536, 535, 550, 551), (548, 547, 562, 563), (556, 555, 570, 571), (549, 548, 563, 564), (557, 556, 571, 572), (550, 549, 564, 565), (558, 557, 572, 573), (551, 550, 565, 566), (559, 558, 573, 574), (552, 551, 566, 567), (560, 559, 574, 575), (553, 552, 567, 568), (546, 304, 561), (530, 560, 575), (554, 553, 568, 569), (547, 546, 561, 562), (555, 554, 569, 570), (567, 566, 581, 582), (575, 574, 589, 590), (568, 567, 582, 583), (561, 304, 576), (530, 575, 590), (569, 568, 583, 584), (562, 561, 576, 577), (570, 569, 584, 585), (563, 562, 577, 578), (571, 570, 585, 586), (564, 563, 578, 579), (572, 571, 586, 587), (565, 564, 579, 580), (573, 572, 587, 588), (566, 565, 580, 581), (574, 573, 588, 589), (586, 585, 600, 601), (579, 578, 593, 594), (587, 586, 601, 602), (580, 579, 594, 595), (588, 587, 602, 603), (581, 580, 595, 596), (589, 588, 603, 604), (582, 581, 596, 597), (590, 589, 604, 605), (583, 582, 597, 598), (576, 304, 591), (530, 590, 605), (584, 583, 598, 599), (577, 576, 591, 592), (585, 584, 599, 600), (578, 577, 592, 593), (605, 604, 619, 620), (598, 597, 612, 613), (591, 304, 606), (530, 605, 620), (599, 598, 613, 614), (592, 591, 606, 607), (600, 599, 614, 615), (593, 592, 607, 608), (601, 600, 615, 616), (594, 593, 608, 609), (602, 601, 616, 617), (595, 594, 609, 610), (603, 602, 617, 618), (596, 595, 610, 611), (604, 603, 618, 619), (597, 596, 611, 612), (609, 608, 623, 624), (617, 616, 631, 632), (610, 609, 624, 625), (618, 617, 632, 633), (611, 610, 625, 626), (619, 618, 633, 634), (612, 611, 626, 627), (620, 619, 634, 635), (613, 612, 627, 628), (606, 304, 621), (530, 620, 635), (614, 613, 628, 629), (607, 606, 621, 622), (615, 614, 629, 630), (608, 607, 622, 623), (616, 615, 630, 631), (628, 627, 642, 643), (621, 304, 636), (530, 635, 650), (629, 628, 643, 644), (622, 621, 636, 637), (630, 629, 644, 645), (623, 622, 637, 638), (631, 630, 645, 646), (624, 623, 638, 639), (632, 631, 646, 647), (625, 624, 639, 640), (633, 632, 647, 648), (626, 625, 640, 641), (634, 633, 648, 649), (627, 626, 641, 642), (635, 634, 649, 650), (647, 646, 661, 662), (640, 639, 654, 655), (648, 647, 662, 663), (641, 640, 655, 656), (649, 648, 663, 664), (642, 641, 656, 657), (650, 649, 664, 665), (643, 642, 657, 658), (636, 304, 651), (530, 650, 665), (644, 643, 658, 659), (637, 636, 651, 652), (645, 644, 659, 660), (638, 637, 652, 653), (646, 645, 660, 661), (639, 638, 653, 654), (530, 665, 680), (659, 658, 673, 674), (652, 651, 666, 667), (660, 659, 674, 675), (653, 652, 667, 668), (661, 660, 675, 676), (654, 653, 668, 669), (662, 661, 676, 677), (655, 654, 669, 670), (663, 662, 677, 678), (656, 655, 670, 671), (664, 663, 678, 679), (657, 656, 671, 672), (665, 664, 679, 680), (658, 657, 672, 673), (651, 304, 666), (678, 677, 692, 693), (671, 670, 685, 686), (679, 678, 693, 694), (672, 671, 686, 687), (680, 679, 694, 695), (673, 672, 687, 688), (666, 304, 681), (530, 680, 695), (674, 673, 688, 689), (667, 666, 681, 682), (675, 674, 689, 690), (668, 667, 682, 683), (676, 675, 690, 691), (669, 668, 683, 684), (677, 676, 691, 692), (670, 669, 684, 685), (682, 681, 696, 697), (690, 689, 227, 700), (683, 682, 697, 223), (691, 690, 700, 228), (684, 683, 223, 698), (692, 691, 228, 701), (685, 684, 698, 224), (693, 692, 701, 702), (686, 685, 224, 699), (694, 693, 702, 703), (687, 686, 699, 225), (695, 694, 703, 704), (688, 687, 225, 226), (681, 304, 696), (530, 695, 704), (689, 688, 226, 227), (49, 712, 714, 126), (126, 714, 713, 50), (43, 710, 711, 44), (42, 709, 710, 43), (11, 705, 709, 42), (12, 706, 707, 28), (44, 711, 706, 12), (50, 713, 705, 11)])
_uv = me_cube.uv_layers.new(name='UVMap')
_uv.uv.foreach_set('vector', [0.8125, 0.6875, 0.875, 0.6875, 0.875, 0.75, 0.8125, 0.75, 0.5873, 0.9375, 0.625, 0.9375, 0.625, 1.0, 0.5873, 1.0, 0.5873, 0.1875, 0.625, 0.1875, 0.625, 0.25, 0.5873, 0.25, 0.375, 0.25, 0.4375, 0.25, 0.4375, 0.3125, 0.375, 0.3125, 0.375, 0.342, 0.4375, 0.342, 0.4375, 0.375, 0.375, 0.375, 0.4375, 0.25, 0.5, 0.25, 0.5, 0.3125, 0.4375, 0.3125, 0.4375, 0.342, 0.5, 0.342, 0.5, 0.375, 0.4375, 0.375, 0.5, 0.25, 0.5625, 0.25, 0.5625, 0.3125, 0.5, 0.3125, 0.5, 0.342, 0.5625, 0.342, 0.5625, 0.375, 0.5, 0.375, 0.5873, 0.25, 0.625, 0.25, 0.625, 0.3125, 0.5873, 0.3125, 0.5873, 0.342, 0.625, 0.342, 0.625, 0.375, 0.5873, 0.375, 0.125, 0.6875, 0.1875, 0.6875, 0.1875, 0.75, 0.125, 0.75, 0.217, 0.6875, 0.25, 0.6875, 0.25, 0.75, 0.217, 0.75, 0.125, 0.5, 0.1875, 0.5, 0.1875, 0.5625, 0.125, 0.5625, 0.125, 0.5625, 0.1875, 0.5625, 0.1875, 0.625, 0.125, 0.625, 0.125, 0.625, 0.1875, 0.625, 0.1875, 0.6875, 0.125, 0.6875, 0.217, 0.5, 0.25, 0.5, 0.25, 0.5625, 0.217, 0.5625, 0.217, 0.5625, 0.25, 0.5625, 0.25, 0.625, 0.217, 0.625, 0.217, 0.625, 0.25, 0.625, 0.25, 0.6875, 0.217, 0.6875, 0.375, 0.1875, 0.4375, 0.1875, 0.4375, 0.25, 0.375, 0.25, 0.4375, 0.1875, 0.5, 0.1875, 0.5, 0.25, 0.4375, 0.25, 0.5, 0.1875, 0.5625, 0.1875, 0.5625, 0.25, 0.5, 0.25, 0.375, 0.0, 0.4375, 0.0, 0.4375, 0.0625, 0.375, 0.0625, 0.375, 0.0625, 0.4375, 0.0625, 0.4375, 0.125, 0.375, 0.125, 0.375, 0.125, 0.4375, 0.125, 0.4375, 0.1875, 0.375, 0.1875, 0.4375, 0.0, 0.5, 0.0, 0.5, 0.0625, 0.4375, 0.0625, 0.4375, 0.0625, 0.5, 0.0625, 0.5, 0.125, 0.4375, 0.125, 0.4375, 0.125, 0.5, 0.125, 0.5, 0.1875, 0.4375, 0.1875, 0.5, 0.0, 0.5625, 0.0, 0.5625, 0.0625, 0.5, 0.0625, 0.5, 0.0625, 0.5625, 0.0625, 0.5625, 0.125, 0.5, 0.125, 0.5, 0.125, 0.5625, 0.125, 0.5625, 0.1875, 0.5, 0.1875, 0.5873, 0.0, 0.625, 0.0, 0.625, 0.0625, 0.5873, 0.0625, 0.5873, 0.0625, 0.625, 0.0625, 0.625, 0.125, 0.5873, 0.125, 0.5873, 0.125, 0.625, 0.125, 0.625, 0.1875, 0.5873, 0.1875, 0.375, 0.9375, 0.4375, 0.9375, 0.4375, 1.0, 0.375, 1.0, 0.4375, 0.9375, 0.5, 0.9375, 0.5, 1.0, 0.4375, 1.0, 0.5, 0.9375, 0.5625, 0.9375, 0.5625, 1.0, 0.5, 1.0, 0.375, 0.908, 0.4375, 0.908, 0.4375, 0.9375, 0.375, 0.9375, 0.4375, 0.908, 0.5, 0.908, 0.5, 0.9375, 0.4375, 0.9375, 0.5, 0.908, 0.5625, 0.908, 0.5625, 0.9375, 0.5, 0.9375, 0.5873, 0.908, 0.625, 0.908, 0.625, 0.9375, 0.5873, 0.9375, 0.783, 0.6875, 0.8125, 0.6875, 0.8125, 0.75, 0.783, 0.75, 0.783, 0.5, 0.8125, 0.5, 0.8125, 0.5625, 0.783, 0.5625, 0.783, 0.5625, 0.8125, 0.5625, 0.8125, 0.5625, 0.783, 0.5625, 0.783, 0.625, 0.8125, 0.625, 0.8125, 0.625, 0.783, 0.625, 0.8125, 0.5, 0.875, 0.5, 0.875, 0.5625, 0.8125, 0.5625, 0.8125, 0.5625, 0.875, 0.5625, 0.875, 0.625, 0.8125, 0.625, 0.8125, 0.625, 0.875, 0.625, 0.875, 0.6875, 0.8125, 0.6875, 0.783, 0.5625, 0.8125, 0.5625, 0.8125, 0.625, 0.783, 0.625, 0.8125, 0.5625, 0.8125, 0.5625, 0.8125, 0.5625, 0.8125, 0.5625, 0.783, 0.625, 0.8125, 0.625, 0.8125, 0.625, 0.783, 0.625, 0.8125, 0.625, 0.8125, 0.625, 0.8125, 0.625, 0.8125, 0.625, 0.8125, 0.5625, 0.8125, 0.5625, 0.8125, 0.5625, 0.8125, 0.5625, 0.7831, 0.625, 0.75, 0.625, 0.75, 0.625, 0.783, 0.625, 0.8125, 0.5625, 0.8125, 0.625, 0.8125, 0.625, 0.8125, 0.5625, 0.8125, 0.625, 0.8125, 0.625, 0.8125, 0.625, 0.8125, 0.625, 0.8126, 0.625, 0.8125, 0.625, 0.8125, 0.625, 0.8125, 0.625, 0.783, 0.5625, 0.8125, 0.5625, 0.8125, 0.5625, 0.783, 0.5625, 0.783, 0.5625, 0.8125, 0.5625, 0.8125, 0.5625, 0.783, 0.5625, 0.783, 0.5625, 0.8125, 0.5625, 0.8125, 0.5625, 0.783, 0.5625, 0.783, 0.625, 0.8125, 0.625, 0.8125, 0.6875, 0.783, 0.6875, 0.8125, 0.625, 0.8125, 0.6875, 0.8125, 0.6875, 0.8125, 0.625, 0.783, 0.6875, 0.75, 0.6875, 0.75, 0.6875, 0.783, 0.6875, 0.783, 0.625, 0.75, 0.625, 0.75, 0.625, 0.783, 0.625, 0.783, 0.625, 0.75, 0.625, 0.75, 0.625, 0.783, 0.625, 0.783, 0.625, 0.75, 0.625, 0.75, 0.625, 0.783, 0.625, 0.783, 0.625, 0.75, 0.625, 0.75, 0.625, 0.783, 0.625, 0.8125, 0.5625, 0.8125, 0.5625, 0.8125, 0.5625, 0.8125, 0.5625, 0.8125, 0.625, 0.8125, 0.625, 0.8125, 0.625, 0.8125, 0.625, 0.8125, 0.5625, 0.8125, 0.625, 0.8125, 0.625, 0.8125, 0.5625, 0.8125, 0.625, 0.8125, 0.625, 0.8125, 0.625, 0.8125, 0.625, 0.8125, 0.625, 0.8125, 0.625, 0.8125, 0.625, 0.8125, 0.625, 0.8125, 0.625, 0.8125, 0.625, 0.8125, 0.625, 0.8125, 0.625, 0.8125, 0.5625, 0.8125, 0.625, 0.8125, 0.625, 0.8125, 0.5625, 0.8125, 0.5625, 0.8125, 0.625, 0.8125, 0.625, 0.8125, 0.5625, 0.8125, 0.625, 0.8125, 0.625, 0.8125, 0.625, 0.8125, 0.625, 0.8125, 0.625, 0.8125, 0.625, 0.8125, 0.625, 0.8125, 0.625, 0.8125, 0.625, 0.8125, 0.625, 0.8125, 0.625, 0.8125, 0.625, 0.8125, 0.625, 0.8125, 0.625, 0.8125, 0.625, 0.8125, 0.625, 0.8125, 0.5625, 0.8125, 0.5625, 0.8125, 0.5625, 0.8125, 0.5625, 0.8125, 0.625, 0.8125, 0.5625, 0.8125, 0.5625, 0.8125, 0.625, 0.8125, 0.625, 0.8125, 0.625, 0.8125, 0.625, 0.8125, 0.625, 0.8125, 0.625, 0.8125, 0.625, 0.8125, 0.625, 0.8125, 0.625, 0.8125, 0.625, 0.8125, 0.625, 0.8125, 0.625, 0.8125, 0.625, 0.8125, 0.625, 0.8125, 0.625, 0.8125, 0.625, 0.8125, 0.625, 0.8125, 0.625, 0.8125, 0.625, 0.8125, 0.625, 0.8125, 0.625, 0.8125, 0.625, 0.8126, 0.625, 0.8125, 0.625, 0.8125, 0.625, 0.7831, 0.625, 0.75, 0.625, 0.75, 0.625, 0.7831, 0.625, 0.783, 0.625, 0.783, 0.625, 0.783, 0.625, 0.783, 0.625, 0.783, 0.625, 0.8125, 0.625, 0.8125, 0.625, 0.783, 0.625, 0.783, 0.625, 0.75, 0.625, 0.75, 0.625, 0.7831, 0.625, 0.8125, 0.625, 0.8125, 0.625, 0.8125, 0.625, 0.8125, 0.625, 0.8125, 0.625, 0.8125, 0.625, 0.8125, 0.625, 0.8125, 0.625, 0.8125, 0.5625, 0.8125, 0.5625, 0.8125, 0.5625, 0.8125, 0.5625, 0.8125, 0.625, 0.8125, 0.625, 0.8125, 0.625, 0.8125, 0.625, 0.8125, 0.625, 0.8125, 0.625, 0.8125, 0.625, 0.8125, 0.625, 0.8125, 0.625, 0.8125, 0.625, 0.8125, 0.625, 0.8125, 0.625, 0.8125, 0.625, 0.783, 0.625, 0.7831, 0.625, 0.8125, 0.625, 0.75, 0.625, 0.783, 0.625, 0.783, 0.625, 0.75, 0.625, 0.75, 0.625, 0.783, 0.625, 0.783, 0.625, 0.75, 0.625, 0.8125, 0.625, 0.7831, 0.625, 0.7831, 0.625, 0.8126, 0.625, 0.8125, 0.625, 0.783, 0.625, 0.783, 0.625, 0.8125, 0.625, 0.8125, 0.625, 0.783, 0.625, 0.783, 0.625, 0.8125, 0.625, 0.8125, 0.625, 0.783, 0.625, 0.783, 0.625, 0.8125, 0.625, 0.8125, 0.625, 0.783, 0.625, 0.783, 0.625, 0.8125, 0.625, 0.8125, 0.6875, 0.783, 0.6875, 0.783, 0.6875, 0.8125, 0.6875, 0.75, 0.625, 0.783, 0.625, 0.783, 0.6875, 0.75, 0.6875, 0.75, 0.5625, 0.783, 0.5625, 0.783, 0.5625, 0.75, 0.5625, 0.75, 0.5625, 0.783, 0.5625, 0.783, 0.5625, 0.75, 0.5625, 0.75, 0.5625, 0.783, 0.5625, 0.783, 0.5625, 0.75, 0.5625, 0.8126, 0.625, 0.7831, 0.625, 0.783, 0.625, 0.8125, 0.625, 0.75, 0.625, 0.783, 0.625, 0.783, 0.625, 0.75, 0.625, 0.75, 0.5625, 0.783, 0.5625, 0.783, 0.625, 0.75, 0.625, 0.75, 0.625, 0.783, 0.625, 0.783, 0.625, 0.75, 0.625, 0.75, 0.5625, 0.783, 0.5625, 0.783, 0.5625, 0.75, 0.5625, 0.75, 0.5, 0.783, 0.5, 0.783, 0.5625, 0.75, 0.5625, 0.75, 0.6875, 0.783, 0.6875, 0.783, 0.75, 0.75, 0.75, 0.5873, 0.875, 0.625, 0.875, 0.625, 0.908, 0.5873, 0.908, 0.5, 0.875, 0.5625, 0.875, 0.5625, 0.908, 0.5, 0.908, 0.4375, 0.875, 0.5, 0.875, 0.5, 0.908, 0.4375, 0.908, 0.375, 0.875, 0.4375, 0.875, 0.4375, 0.908, 0.375, 0.908, 0.1875, 0.625, 0.217, 0.625, 0.217, 0.6875, 0.1875, 0.6875, 0.1875, 0.5625, 0.217, 0.5625, 0.217, 0.625, 0.1875, 0.625, 0.1875, 0.5, 0.217, 0.5, 0.217, 0.5625, 0.1875, 0.5625, 0.1875, 0.6875, 0.217, 0.6875, 0.217, 0.75, 0.1875, 0.75, 0.5873, 0.3125, 0.625, 0.3125, 0.625, 0.342, 0.5873, 0.342, 0.5, 0.3125, 0.5625, 0.3125, 0.5625, 0.342, 0.5, 0.342, 0.4375, 0.3125, 0.5, 0.3125, 0.5, 0.342, 0.4375, 0.342, 0.375, 0.3125, 0.4375, 0.3125, 0.4375, 0.342, 0.375, 0.342, 0.783, 0.625, 0.783, 0.625, 0.783, 0.625, 0.783, 0.625, 0.783, 0.625, 0.8125, 0.625, 0.8125, 0.625, 0.783, 0.625, 0.8125, 0.625, 0.783, 0.625, 0.783, 0.625, 0.8125, 0.625, 0.8125, 0.625, 0.8125, 0.625, 0.8125, 0.625, 0.8125, 0.625, 0.783, 0.625, 0.8125, 0.625, 0.8125, 0.625, 0.783, 0.625, 0.8125, 0.625, 0.783, 0.625, 0.783, 0.625, 0.8125, 0.625, 0.783, 0.625, 0.8125, 0.625, 0.8125, 0.625, 0.783, 0.625, 0.8125, 0.625, 0.8125, 0.625, 0.8125, 0.625, 0.8125, 0.625, 0.783, 0.625, 0.8125, 0.625, 0.8125, 0.625, 0.783, 0.625, 0.8125, 0.625, 0.8125, 0.625, 0.8125, 0.625, 0.8125, 0.625, 0.783, 0.625, 0.783, 0.625, 0.783, 0.625, 0.783, 0.625, 0.8125, 0.625, 0.783, 0.625, 0.783, 0.625, 0.8125, 0.625, 0.783, 0.625, 0.783, 0.625, 0.783, 0.625, 0.783, 0.625, 0.8125, 0.625, 0.8125, 0.625, 0.8125, 0.625, 0.8125, 0.625, 0.783, 0.625, 0.8125, 0.625, 0.8125, 0.625, 0.783, 0.625, 0.8125, 0.625, 0.8125, 0.625, 0.8125, 0.625, 0.8125, 0.625, 0.8125, 0.625, 0.8125, 0.625, 0.8125, 0.625, 0.8125, 0.625, 0.783, 0.625, 0.783, 0.625, 0.783, 0.625, 0.783, 0.625, 0.8125, 0.625, 0.7831, 0.625, 0.7831, 0.625, 0.8125, 0.625, 0.75, 0.625, 0.783, 0.625, 0.783, 0.625, 0.75, 0.625, 0.8125, 0.625, 0.8125, 0.625, 0.8125, 0.625, 0.8125, 0.625, 0.783, 0.625, 0.783, 0.625, 0.783, 0.625, 0.783, 0.625, 0.7831, 0.625, 0.75, 0.625, 0.75, 0.625, 0.7831, 0.625, 0.8125, 0.625, 0.8125, 0.625, 0.8125, 0.625, 0.8125, 0.625, 0.8125, 0.625, 0.8125, 0.625, 0.8125, 0.625, 0.8125, 0.625, 0.8125, 0.625, 0.8125, 0.625, 0.8125, 0.625, 0.8125, 0.625, 0.8125, 0.625, 0.8125, 0.625, 0.8125, 0.625, 0.8125, 0.625, 0.8125, 0.625, 0.8125, 0.625, 0.8125, 0.625, 0.8125, 0.625, 0.8125, 0.625, 0.8125, 0.625, 0.8125, 0.625, 0.8125, 0.625, 0.8125, 0.625, 0.8125, 0.625, 0.8125, 0.625, 0.8125, 0.625, 0.8125, 0.625, 0.8125, 0.625, 0.8125, 0.625, 0.8125, 0.625, 0.8125, 0.625, 0.8125, 0.625, 0.8125, 0.625, 0.8125, 0.625, 0.8125, 0.625, 0.8125, 0.625, 0.8125, 0.625, 0.8125, 0.625, 0.8125, 0.625, 0.8125, 0.625, 0.8125, 0.625, 0.8125, 0.625, 0.8125, 0.625, 0.8125, 0.625, 0.8125, 0.625, 0.8125, 0.625, 0.8125, 0.625, 0.8125, 0.625, 0.8125, 0.625, 0.8125, 0.625, 0.8125, 0.625, 0.8125, 0.625, 0.8125, 0.625, 0.8125, 0.625, 0.8125, 0.625, 0.8125, 0.625, 0.8125, 0.625, 0.8125, 0.625, 0.8125, 0.5625, 0.8125, 0.625, 0.8125, 0.625, 0.8125, 0.5625, 0.8125, 0.625, 0.8125, 0.625, 0.8125, 0.625, 0.8125, 0.625, 0.8125, 0.625, 0.8125, 0.625, 0.8125, 0.625, 0.8125, 0.625, 0.8125, 0.625, 0.8125, 0.625, 0.8125, 0.625, 0.8125, 0.625, 0.8125, 0.625, 0.8125, 0.625, 0.8125, 0.625, 0.8125, 0.625, 0.8125, 0.625, 0.8125, 0.625, 0.8125, 0.625, 0.8125, 0.625, 0.8125, 0.625, 0.8125, 0.625, 0.8125, 0.625, 0.8125, 0.625, 0.8125, 0.5625, 0.8125, 0.625, 0.8125, 0.625, 0.8125, 0.5625, 0.8125, 0.625, 0.8125, 0.5625, 0.8125, 0.5625, 0.8125, 0.625, 0.8125, 0.625, 0.8125, 0.625, 0.8125, 0.625, 0.8125, 0.625, 0.8125, 0.625, 0.8125, 0.625, 0.8125, 0.625, 0.8125, 0.625, 0.8125, 0.625, 0.8125, 0.625, 0.8125, 0.625, 0.8125, 0.625, 0.8125, 0.625, 0.8125, 0.625, 0.8125, 0.625, 0.8125, 0.625, 0.8125, 0.5625, 0.8125, 0.625, 0.8125, 0.625, 0.8125, 0.5625, 0.75, 0.5625, 0.783, 0.5625, 0.783, 0.5625, 0.75, 0.5625, 0.8125, 0.625, 0.783, 0.625, 0.783, 0.625, 0.8125, 0.625, 0.8125, 0.5625, 0.8125, 0.5625, 0.8125, 0.5625, 0.8125, 0.5625, 0.8125, 0.625, 0.8125, 0.625, 0.8125, 0.625, 0.8125, 0.625, 0.8125, 0.625, 0.8125, 0.625, 0.8125, 0.625, 0.8125, 0.625, 0.8125, 0.5625, 0.8125, 0.5625, 0.8125, 0.5625, 0.8125, 0.5625, 0.783, 0.625, 0.75, 0.625, 0.75, 0.625, 0.783, 0.625, 0.783, 0.5625, 0.8125, 0.5625, 0.8125, 0.5625, 0.783, 0.5625, 0.8125, 0.625, 0.8125, 0.625, 0.8125, 0.625, 0.8125, 0.625, 0.8125, 0.5625, 0.8125, 0.5625, 0.8125, 0.5625, 0.8125, 0.5625, 0.8125, 0.625, 0.8125, 0.625, 0.8125, 0.625, 0.8125, 0.625, 0.8125, 0.5625, 0.8125, 0.5625, 0.8125, 0.5625, 0.8125, 0.5625, 0.8125, 0.625, 0.8125, 0.625, 0.8125, 0.625, 0.8125, 0.625, 0.8125, 0.625, 0.8125, 0.625, 0.8125, 0.625, 0.8125, 0.625, 0.8125, 0.625, 0.8125, 0.625, 0.8125, 0.625, 0.8125, 0.625, 0.8125, 0.5625, 0.8125, 0.625, 0.8125, 0.625, 0.8125, 0.5625, 0.75, 0.5625, 0.783, 0.5625, 0.783, 0.5625, 0.75, 0.5625, 0.8125, 0.625, 0.783, 0.625, 0.783, 0.625, 0.8125, 0.625, 0.8125, 0.625, 0.8125, 0.625, 0.8125, 0.625, 0.8125, 0.625, 0.783, 0.625, 0.75, 0.625, 0.75, 0.625, 0.783, 0.625, 0.783, 0.5625, 0.8125, 0.5625, 0.8125, 0.5625, 0.783, 0.5625, 0.8125, 0.625, 0.8125, 0.625, 0.8125, 0.625, 0.8125, 0.625, 0.75, 0.4375, 0.75, 0.5, 0.7188, 0.5, 0.7188, 0.4375, 0.75, 0.875, 0.75, 0.9375, 0.7188, 0.9375, 0.7188, 0.875, 0.75, 0.375, 0.75, 0.4375, 0.7188, 0.4375, 0.7188, 0.375, 0.75, 0.8125, 0.75, 0.875, 0.7188, 0.875, 0.7188, 0.8125, 0.75, 0.3125, 0.75, 0.375, 0.7188, 0.375, 0.7188, 0.3125, 0.75, 0.75, 0.75, 0.8125, 0.7188, 0.8125, 0.7188, 0.75, 0.75, 0.25, 0.75, 0.3125, 0.7188, 0.3125, 0.7188, 0.25, 0.75, 0.6875, 0.75, 0.75, 0.7188, 0.75, 0.7188, 0.6875, 0.75, 0.1875, 0.75, 0.25, 0.7188, 0.25, 0.7188, 0.1875, 0.75, 0.625, 0.75, 0.6875, 0.7188, 0.6875, 0.7188, 0.625, 0.75, 0.125, 0.75, 0.1875, 0.7188, 0.1875, 0.7188, 0.125, 0.75, 0.5625, 0.75, 0.625, 0.7188, 0.625, 0.7188, 0.5625, 0.75, 0.0625, 0.75, 0.125, 0.7188, 0.125, 0.7188, 0.0625, 0.75, 0.5, 0.75, 0.5625, 0.7188, 0.5625, 0.7188, 0.5, 0.75, 0.9375, 0.7344, 1.0, 0.7188, 0.9375, 0.7344, 0.0, 0.75, 0.0625, 0.7188, 0.0625, 0.7188, 0.0625, 0.7188, 0.125, 0.6875, 0.125, 0.6875, 0.0625, 0.7188, 0.5, 0.7188, 0.5625, 0.6875, 0.5625, 0.6875, 0.5, 0.7188, 0.9375, 0.7031, 1.0, 0.6875, 0.9375, 0.7031, 0.0, 0.7188, 0.0625, 0.6875, 0.0625, 0.7188, 0.4375, 0.7188, 0.5, 0.6875, 0.5, 0.6875, 0.4375, 0.7188, 0.875, 0.7188, 0.9375, 0.6875, 0.9375, 0.6875, 0.875, 0.7188, 0.375, 0.7188, 0.4375, 0.6875, 0.4375, 0.6875, 0.375, 0.7188, 0.8125, 0.7188, 0.875, 0.6875, 0.875, 0.6875, 0.8125, 0.7188, 0.3125, 0.7188, 0.375, 0.6875, 0.375, 0.6875, 0.3125, 0.7188, 0.75, 0.7188, 0.8125, 0.6875, 0.8125, 0.6875, 0.75, 0.7188, 0.25, 0.7188, 0.3125, 0.6875, 0.3125, 0.6875, 0.25, 0.7188, 0.6875, 0.7188, 0.75, 0.6875, 0.75, 0.6875, 0.6875, 0.7188, 0.1875, 0.7188, 0.25, 0.6875, 0.25, 0.6875, 0.1875, 0.7188, 0.625, 0.7188, 0.6875, 0.6875, 0.6875, 0.6875, 0.625, 0.7188, 0.125, 0.7188, 0.1875, 0.6875, 0.1875, 0.6875, 0.125, 0.7188, 0.5625, 0.7188, 0.625, 0.6875, 0.625, 0.6875, 0.5625, 0.6875, 0.25, 0.6875, 0.3125, 0.6562, 0.3125, 0.6562, 0.25, 0.6875, 0.6875, 0.6875, 0.75, 0.6562, 0.75, 0.6562, 0.6875, 0.6875, 0.1875, 0.6875, 0.25, 0.6562, 0.25, 0.6562, 0.1875, 0.6875, 0.625, 0.6875, 0.6875, 0.6562, 0.6875, 0.6562, 0.625, 0.6875, 0.125, 0.6875, 0.1875, 0.6562, 0.1875, 0.6562, 0.125, 0.6875, 0.5625, 0.6875, 0.625, 0.6562, 0.625, 0.6562, 0.5625, 0.6875, 0.0625, 0.6875, 0.125, 0.6562, 0.125, 0.6562, 0.0625, 0.6875, 0.5, 0.6875, 0.5625, 0.6562, 0.5625, 0.6562, 0.5, 0.6875, 0.9375, 0.6719, 1.0, 0.6562, 0.9375, 0.6719, 0.0, 0.6875, 0.0625, 0.6562, 0.0625, 0.6875, 0.4375, 0.6875, 0.5, 0.6562, 0.5, 0.6562, 0.4375, 0.6875, 0.875, 0.6875, 0.9375, 0.6562, 0.9375, 0.6562, 0.875, 0.6875, 0.375, 0.6875, 0.4375, 0.6562, 0.4375, 0.6562, 0.375, 0.6875, 0.8125, 0.6875, 0.875, 0.6562, 0.875, 0.6562, 0.8125, 0.6875, 0.3125, 0.6875, 0.375, 0.6562, 0.375, 0.6562, 0.3125, 0.6875, 0.75, 0.6875, 0.8125, 0.6562, 0.8125, 0.6562, 0.75, 0.6562, 0.9375, 0.6406, 1.0, 0.625, 0.9375, 0.6406, 0.0, 0.6562, 0.0625, 0.625, 0.0625, 0.6562, 0.4375, 0.6562, 0.5, 0.625, 0.5, 0.625, 0.4375, 0.6562, 0.875, 0.6562, 0.9375, 0.625, 0.9375, 0.625, 0.875, 0.6562, 0.375, 0.6562, 0.4375, 0.625, 0.4375, 0.625, 0.375, 0.6562, 0.8125, 0.6562, 0.875, 0.625, 0.875, 0.625, 0.8125, 0.6562, 0.3125, 0.6562, 0.375, 0.625, 0.375, 0.625, 0.3125, 0.6562, 0.75, 0.6562, 0.8125, 0.625, 0.8125, 0.625, 0.75, 0.6562, 0.25, 0.6562, 0.3125, 0.625, 0.3125, 0.625, 0.25, 0.6562, 0.6875, 0.6562, 0.75, 0.625, 0.75, 0.625, 0.6875, 0.6562, 0.1875, 0.6562, 0.25, 0.625, 0.25, 0.625, 0.1875, 0.6562, 0.625, 0.6562, 0.6875, 0.625, 0.6875, 0.625, 0.625, 0.6562, 0.125, 0.6562, 0.1875, 0.625, 0.1875, 0.625, 0.125, 0.6562, 0.5625, 0.6562, 0.625, 0.625, 0.625, 0.625, 0.5625, 0.6562, 0.0625, 0.6562, 0.125, 0.625, 0.125, 0.625, 0.0625, 0.6562, 0.5, 0.6562, 0.5625, 0.625, 0.5625, 0.625, 0.5, 0.625, 0.6875, 0.625, 0.75, 0.5938, 0.75, 0.5938, 0.6875, 0.625, 0.1875, 0.625, 0.25, 0.5938, 0.25, 0.5938, 0.1875, 0.625, 0.625, 0.625, 0.6875, 0.5938, 0.6875, 0.5938, 0.625, 0.625, 0.125, 0.625, 0.1875, 0.5938, 0.1875, 0.5938, 0.125, 0.625, 0.5625, 0.625, 0.625, 0.5938, 0.625, 0.5938, 0.5625, 0.625, 0.0625, 0.625, 0.125, 0.5938, 0.125, 0.5938, 0.0625, 0.625, 0.5, 0.625, 0.5625, 0.5938, 0.5625, 0.5938, 0.5, 0.625, 0.9375, 0.6094, 1.0, 0.5938, 0.9375, 0.6094, 0.0, 0.625, 0.0625, 0.5938, 0.0625, 0.625, 0.4375, 0.625, 0.5, 0.5938, 0.5, 0.5938, 0.4375, 0.625, 0.875, 0.625, 0.9375, 0.5938, 0.9375, 0.5938, 0.875, 0.625, 0.375, 0.625, 0.4375, 0.5938, 0.4375, 0.5938, 0.375, 0.625, 0.8125, 0.625, 0.875, 0.5938, 0.875, 0.5938, 0.8125, 0.625, 0.3125, 0.625, 0.375, 0.5938, 0.375, 0.5938, 0.3125, 0.625, 0.75, 0.625, 0.8125, 0.5938, 0.8125, 0.5938, 0.75, 0.625, 0.25, 0.625, 0.3125, 0.5938, 0.3125, 0.5938, 0.25, 0.5938, 0.4375, 0.5938, 0.5, 0.5625, 0.5, 0.5625, 0.4375, 0.5938, 0.875, 0.5938, 0.9375, 0.5625, 0.9375, 0.5625, 0.875, 0.5938, 0.375, 0.5938, 0.4375, 0.5625, 0.4375, 0.5625, 0.375, 0.5938, 0.8125, 0.5938, 0.875, 0.5625, 0.875, 0.5625, 0.8125, 0.5938, 0.3125, 0.5938, 0.375, 0.5625, 0.375, 0.5625, 0.3125, 0.5938, 0.75, 0.5938, 0.8125, 0.5625, 0.8125, 0.5625, 0.75, 0.5938, 0.25, 0.5938, 0.3125, 0.5625, 0.3125, 0.5625, 0.25, 0.5938, 0.6875, 0.5938, 0.75, 0.5625, 0.75, 0.5625, 0.6875, 0.5938, 0.1875, 0.5938, 0.25, 0.5625, 0.25, 0.5625, 0.1875, 0.5938, 0.625, 0.5938, 0.6875, 0.5625, 0.6875, 0.5625, 0.625, 0.5938, 0.125, 0.5938, 0.1875, 0.5625, 0.1875, 0.5625, 0.125, 0.5938, 0.5625, 0.5938, 0.625, 0.5625, 0.625, 0.5625, 0.5625, 0.5938, 0.0625, 0.5938, 0.125, 0.5625, 0.125, 0.5625, 0.0625, 0.5938, 0.5, 0.5938, 0.5625, 0.5625, 0.5625, 0.5625, 0.5, 0.5938, 0.9375, 0.5781, 1.0, 0.5625, 0.9375, 0.5781, 0.0, 0.5938, 0.0625, 0.5625, 0.0625, 0.5625, 0.1875, 0.5625, 0.25, 0.5312, 0.25, 0.5312, 0.1875, 0.5625, 0.625, 0.5625, 0.6875, 0.5312, 0.6875, 0.5312, 0.625, 0.5625, 0.125, 0.5625, 0.1875, 0.5312, 0.1875, 0.5312, 0.125, 0.5625, 0.5625, 0.5625, 0.625, 0.5312, 0.625, 0.5312, 0.5625, 0.5625, 0.0625, 0.5625, 0.125, 0.5312, 0.125, 0.5312, 0.0625, 0.5625, 0.5, 0.5625, 0.5625, 0.5312, 0.5625, 0.5312, 0.5, 0.5625, 0.9375, 0.5469, 1.0, 0.5312, 0.9375, 0.5469, 0.0, 0.5625, 0.0625, 0.5312, 0.0625, 0.5625, 0.4375, 0.5625, 0.5, 0.5312, 0.5, 0.5312, 0.4375, 0.5625, 0.875, 0.5625, 0.9375, 0.5312, 0.9375, 0.5312, 0.875, 0.5625, 0.375, 0.5625, 0.4375, 0.5312, 0.4375, 0.5312, 0.375, 0.5625, 0.8125, 0.5625, 0.875, 0.5312, 0.875, 0.5312, 0.8125, 0.5625, 0.3125, 0.5625, 0.375, 0.5312, 0.375, 0.5312, 0.3125, 0.5625, 0.75, 0.5625, 0.8125, 0.5312, 0.8125, 0.5312, 0.75, 0.5625, 0.25, 0.5625, 0.3125, 0.5312, 0.3125, 0.5312, 0.25, 0.5625, 0.6875, 0.5625, 0.75, 0.5312, 0.75, 0.5312, 0.6875, 0.5312, 0.875, 0.5312, 0.9375, 0.5, 0.9375, 0.5, 0.875, 0.5312, 0.375, 0.5312, 0.4375, 0.5, 0.4375, 0.5, 0.375, 0.5312, 0.8125, 0.5312, 0.875, 0.5, 0.875, 0.5, 0.8125, 0.5312, 0.3125, 0.5312, 0.375, 0.5, 0.375, 0.5, 0.3125, 0.5312, 0.75, 0.5312, 0.8125, 0.5, 0.8125, 0.5, 0.75, 0.5312, 0.25, 0.5312, 0.3125, 0.5, 0.3125, 0.5, 0.25, 0.5312, 0.6875, 0.5312, 0.75, 0.5, 0.75, 0.5, 0.6875, 0.5312, 0.1875, 0.5312, 0.25, 0.5, 0.25, 0.5, 0.1875, 0.5312, 0.625, 0.5312, 0.6875, 0.5, 0.6875, 0.5, 0.625, 0.5312, 0.125, 0.5312, 0.1875, 0.5, 0.1875, 0.5, 0.125, 0.5312, 0.5625, 0.5312, 0.625, 0.5, 0.625, 0.5, 0.5625, 0.5312, 0.0625, 0.5312, 0.125, 0.5, 0.125, 0.5, 0.0625, 0.5312, 0.5, 0.5312, 0.5625, 0.5, 0.5625, 0.5, 0.5, 0.5312, 0.9375, 0.5156, 1.0, 0.5, 0.9375, 0.5156, 0.0, 0.5312, 0.0625, 0.5, 0.0625, 0.5312, 0.4375, 0.5312, 0.5, 0.5, 0.5, 0.5, 0.4375, 0.5, 0.625, 0.5, 0.6875, 0.4687, 0.6875, 0.4688, 0.625, 0.5, 0.125, 0.5, 0.1875, 0.4688, 0.1875, 0.4688, 0.125, 0.5, 0.5625, 0.5, 0.625, 0.4688, 0.625, 0.4688, 0.5625, 0.5, 0.0625, 0.5, 0.125, 0.4688, 0.125, 0.4688, 0.0625, 0.5, 0.5, 0.5, 0.5625, 0.4688, 0.5625, 0.4687, 0.5, 0.5, 0.9375, 0.4844, 1.0, 0.4688, 0.9375, 0.4844, 0.0, 0.5, 0.0625, 0.4688, 0.0625, 0.5, 0.4375, 0.5, 0.5, 0.4687, 0.5, 0.4688, 0.4375, 0.5, 0.875, 0.5, 0.9375, 0.4688, 0.9375, 0.4688, 0.875, 0.5, 0.375, 0.5, 0.4375, 0.4688, 0.4375, 0.4688, 0.375, 0.5, 0.8125, 0.5, 0.875, 0.4688, 0.875, 0.4688, 0.8125, 0.5, 0.3125, 0.5, 0.375, 0.4688, 0.375, 0.4687, 0.3125, 0.5, 0.75, 0.5, 0.8125, 0.4688, 0.8125, 0.4688, 0.75, 0.5, 0.25, 0.5, 0.3125, 0.4687, 0.3125, 0.4688, 0.25, 0.5, 0.6875, 0.5, 0.75, 0.4688, 0.75, 0.4687, 0.6875, 0.5, 0.1875, 0.5, 0.25, 0.4688, 0.25, 0.4688, 0.1875, 0.4688, 0.375, 0.4688, 0.4375, 0.4375, 0.4375, 0.4375, 0.375, 0.4688, 0.8125, 0.4688, 0.875, 0.4375, 0.875, 0.4375, 0.8125, 0.4687, 0.3125, 0.4688, 0.375, 0.4375, 0.375, 0.4375, 0.3125, 0.4688, 0.75, 0.4688, 0.8125, 0.4375, 0.8125, 0.4375, 0.75, 0.4688, 0.25, 0.4687, 0.3125, 0.4375, 0.3125, 0.4375, 0.25, 0.4687, 0.6875, 0.4688, 0.75, 0.4375, 0.75, 0.4375, 0.6875, 0.4688, 0.1875, 0.4688, 0.25, 0.4375, 0.25, 0.4375, 0.1875, 0.4688, 0.625, 0.4687, 0.6875, 0.4375, 0.6875, 0.4375, 0.625, 0.4688, 0.125, 0.4688, 0.1875, 0.4375, 0.1875, 0.4375, 0.125, 0.4688, 0.5625, 0.4688, 0.625, 0.4375, 0.625, 0.4375, 0.5625, 0.4688, 0.0625, 0.4688, 0.125, 0.4375, 0.125, 0.4375, 0.0625, 0.4687, 0.5, 0.4688, 0.5625, 0.4375, 0.5625, 0.4375, 0.5, 0.4688, 0.9375, 0.4531, 1.0, 0.4375, 0.9375, 0.4531, 0.0, 0.4688, 0.0625, 0.4375, 0.0625, 0.4688, 0.4375, 0.4687, 0.5, 0.4375, 0.5, 0.4375, 0.4375, 0.4688, 0.875, 0.4688, 0.9375, 0.4375, 0.9375, 0.4375, 0.875, 0.4375, 0.125, 0.4375, 0.1875, 0.4062, 0.1875, 0.4062, 0.125, 0.4375, 0.5625, 0.4375, 0.625, 0.4062, 0.625, 0.4062, 0.5625, 0.4375, 0.0625, 0.4375, 0.125, 0.4062, 0.125, 0.4062, 0.0625, 0.4375, 0.5, 0.4375, 0.5625, 0.4062, 0.5625, 0.4062, 0.5, 0.4375, 0.9375, 0.4219, 1.0, 0.4062, 0.9375, 0.4219, 0.0, 0.4375, 0.0625, 0.4062, 0.0625, 0.4375, 0.4375, 0.4375, 0.5, 0.4062, 0.5, 0.4062, 0.4375, 0.4375, 0.875, 0.4375, 0.9375, 0.4062, 0.9375, 0.4062, 0.875, 0.4375, 0.375, 0.4375, 0.4375, 0.4062, 0.4375, 0.4062, 0.375, 0.4375, 0.8125, 0.4375, 0.875, 0.4062, 0.875, 0.4062, 0.8125, 0.4375, 0.3125, 0.4375, 0.375, 0.4062, 0.375, 0.4062, 0.3125, 0.4375, 0.75, 0.4375, 0.8125, 0.4062, 0.8125, 0.4062, 0.75, 0.4375, 0.25, 0.4375, 0.3125, 0.4062, 0.3125, 0.4062, 0.25, 0.4375, 0.6875, 0.4375, 0.75, 0.4062, 0.75, 0.4062, 0.6875, 0.4375, 0.1875, 0.4375, 0.25, 0.4062, 0.25, 0.4062, 0.1875, 0.4375, 0.625, 0.4375, 0.6875, 0.4062, 0.6875, 0.4062, 0.625, 0.4062, 0.3125, 0.4062, 0.375, 0.375, 0.375, 0.375, 0.3125, 0.4062, 0.75, 0.4062, 0.8125, 0.375, 0.8125, 0.375, 0.75, 0.4062, 0.25, 0.4062, 0.3125, 0.375, 0.3125, 0.375, 0.25, 0.4062, 0.6875, 0.4062, 0.75, 0.375, 0.75, 0.375, 0.6875, 0.4062, 0.1875, 0.4062, 0.25, 0.375, 0.25, 0.375, 0.1875, 0.4062, 0.625, 0.4062, 0.6875, 0.375, 0.6875, 0.375, 0.625, 0.4062, 0.125, 0.4062, 0.1875, 0.375, 0.1875, 0.375, 0.125, 0.4062, 0.5625, 0.4062, 0.625, 0.375, 0.625, 0.375, 0.5625, 0.4062, 0.0625, 0.4062, 0.125, 0.375, 0.125, 0.375, 0.0625, 0.4062, 0.5, 0.4062, 0.5625, 0.375, 0.5625, 0.375, 0.5, 0.4062, 0.9375, 0.3906, 1.0, 0.375, 0.9375, 0.3906, 0.0, 0.4062, 0.0625, 0.375, 0.0625, 0.4062, 0.4375, 0.4062, 0.5, 0.375, 0.5, 0.375, 0.4375, 0.4062, 0.875, 0.4062, 0.9375, 0.375, 0.9375, 0.375, 0.875, 0.4062, 0.375, 0.4062, 0.4375, 0.375, 0.4375, 0.375, 0.375, 0.4062, 0.8125, 0.4062, 0.875, 0.375, 0.875, 0.375, 0.8125, 0.375, 0.0625, 0.375, 0.125, 0.3438, 0.125, 0.3438, 0.0625, 0.375, 0.5, 0.375, 0.5625, 0.3438, 0.5625, 0.3437, 0.5, 0.375, 0.9375, 0.3594, 1.0, 0.3438, 0.9375, 0.3594, 0.0, 0.375, 0.0625, 0.3438, 0.0625, 0.375, 0.4375, 0.375, 0.5, 0.3437, 0.5, 0.3438, 0.4375, 0.375, 0.875, 0.375, 0.9375, 0.3438, 0.9375, 0.3438, 0.875, 0.375, 0.375, 0.375, 0.4375, 0.3438, 0.4375, 0.3438, 0.375, 0.375, 0.8125, 0.375, 0.875, 0.3438, 0.875, 0.3438, 0.8125, 0.375, 0.3125, 0.375, 0.375, 0.3438, 0.375, 0.3438, 0.3125, 0.375, 0.75, 0.375, 0.8125, 0.3438, 0.8125, 0.3438, 0.75, 0.375, 0.25, 0.375, 0.3125, 0.3438, 0.3125, 0.3438, 0.25, 0.375, 0.6875, 0.375, 0.75, 0.3438, 0.75, 0.3438, 0.6875, 0.375, 0.1875, 0.375, 0.25, 0.3438, 0.25, 0.3438, 0.1875, 0.375, 0.625, 0.375, 0.6875, 0.3438, 0.6875, 0.3438, 0.625, 0.375, 0.125, 0.375, 0.1875, 0.3438, 0.1875, 0.3438, 0.125, 0.375, 0.5625, 0.375, 0.625, 0.3438, 0.625, 0.3438, 0.5625, 0.3438, 0.75, 0.3438, 0.8125, 0.3125, 0.8125, 0.3125, 0.75, 0.3438, 0.25, 0.3438, 0.3125, 0.3125, 0.3125, 0.3125, 0.25, 0.3438, 0.6875, 0.3438, 0.75, 0.3125, 0.75, 0.3125, 0.6875, 0.3438, 0.1875, 0.3438, 0.25, 0.3125, 0.25, 0.3125, 0.1875, 0.3438, 0.625, 0.3438, 0.6875, 0.3125, 0.6875, 0.3125, 0.625, 0.3438, 0.125, 0.3438, 0.1875, 0.3125, 0.1875, 0.3125, 0.125, 0.3438, 0.5625, 0.3438, 0.625, 0.3125, 0.625, 0.3125, 0.5625, 0.3438, 0.0625, 0.3438, 0.125, 0.3125, 0.125, 0.3125, 0.0625, 0.3437, 0.5, 0.3438, 0.5625, 0.3125, 0.5625, 0.3125, 0.5, 0.3438, 0.9375, 0.3281, 1.0, 0.3125, 0.9375, 0.3281, 0.0, 0.3438, 0.0625, 0.3125, 0.0625, 0.3438, 0.4375, 0.3437, 0.5, 0.3125, 0.5, 0.3125, 0.4375, 0.3438, 0.875, 0.3438, 0.9375, 0.3125, 0.9375, 0.3125, 0.875, 0.3438, 0.375, 0.3438, 0.4375, 0.3125, 0.4375, 0.3125, 0.375, 0.3438, 0.8125, 0.3438, 0.875, 0.3125, 0.875, 0.3125, 0.8125, 0.3438, 0.3125, 0.3438, 0.375, 0.3125, 0.375, 0.3125, 0.3125, 0.3125, 0.5, 0.3125, 0.5625, 0.2812, 0.5625, 0.2812, 0.5, 0.3125, 0.9375, 0.2969, 1.0, 0.2812, 0.9375, 0.2969, 0.0, 0.3125, 0.0625, 0.2812, 0.0625, 0.3125, 0.4375, 0.3125, 0.5, 0.2812, 0.5, 0.2812, 0.4375, 0.3125, 0.875, 0.3125, 0.9375, 0.2812, 0.9375, 0.2812, 0.875, 0.3125, 0.375, 0.3125, 0.4375, 0.2812, 0.4375, 0.2812, 0.375, 0.3125, 0.8125, 0.3125, 0.875, 0.2812, 0.875, 0.2812, 0.8125, 0.3125, 0.3125, 0.3125, 0.375, 0.2812, 0.375, 0.2812, 0.3125, 0.3125, 0.75, 0.3125, 0.8125, 0.2812, 0.8125, 0.2812, 0.75, 0.3125, 0.25, 0.3125, 0.3125, 0.2812, 0.3125, 0.2812, 0.25, 0.3125, 0.6875, 0.3125, 0.75, 0.2812, 0.75, 0.2812, 0.6875, 0.3125, 0.1875, 0.3125, 0.25, 0.2812, 0.25, 0.2812, 0.1875, 0.3125, 0.625, 0.3125, 0.6875, 0.2812, 0.6875, 0.2812, 0.625, 0.3125, 0.125, 0.3125, 0.1875, 0.2812, 0.1875, 0.2812, 0.125, 0.3125, 0.5625, 0.3125, 0.625, 0.2812, 0.625, 0.2812, 0.5625, 0.3125, 0.0625, 0.3125, 0.125, 0.2812, 0.125, 0.2812, 0.0625, 0.2812, 0.25, 0.2812, 0.3125, 0.25, 0.3125, 0.25, 0.25, 0.2812, 0.6875, 0.2812, 0.75, 0.25, 0.75, 0.25, 0.6875, 0.2812, 0.1875, 0.2812, 0.25, 0.25, 0.25, 0.25, 0.1875, 0.2812, 0.625, 0.2812, 0.6875, 0.25, 0.6875, 0.25, 0.625, 0.2812, 0.125, 0.2812, 0.1875, 0.25, 0.1875, 0.25, 0.125, 0.2812, 0.5625, 0.2812, 0.625, 0.25, 0.625, 0.25, 0.5625, 0.2812, 0.0625, 0.2812, 0.125, 0.25, 0.125, 0.25, 0.0625, 0.2812, 0.5, 0.2812, 0.5625, 0.25, 0.5625, 0.25, 0.5, 0.2812, 0.9375, 0.2656, 1.0, 0.25, 0.9375, 0.2656, 0.0, 0.2812, 0.0625, 0.25, 0.0625, 0.2812, 0.4375, 0.2812, 0.5, 0.25, 0.5, 0.25, 0.4375, 0.2812, 0.875, 0.2812, 0.9375, 0.25, 0.9375, 0.25, 0.875, 0.2812, 0.375, 0.2812, 0.4375, 0.25, 0.4375, 0.25, 0.375, 0.2812, 0.8125, 0.2812, 0.875, 0.25, 0.875, 0.25, 0.8125, 0.2812, 0.3125, 0.2812, 0.375, 0.25, 0.375, 0.25, 0.3125, 0.2812, 0.75, 0.2812, 0.8125, 0.25, 0.8125, 0.25, 0.75, 0.25, 0.9375, 0.2344, 1.0, 0.2188, 0.9375, 0.2344, 0.0, 0.25, 0.0625, 0.2188, 0.0625, 0.25, 0.4375, 0.25, 0.5, 0.2187, 0.5, 0.2188, 0.4375, 0.25, 0.875, 0.25, 0.9375, 0.2188, 0.9375, 0.2188, 0.875, 0.25, 0.375, 0.25, 0.4375, 0.2188, 0.4375, 0.2188, 0.375, 0.25, 0.8125, 0.25, 0.875, 0.2188, 0.875, 0.2188, 0.8125, 0.25, 0.3125, 0.25, 0.375, 0.2188, 0.375, 0.2188, 0.3125, 0.25, 0.75, 0.25, 0.8125, 0.2188, 0.8125, 0.2188, 0.75, 0.25, 0.25, 0.25, 0.3125, 0.2188, 0.3125, 0.2188, 0.25, 0.25, 0.6875, 0.25, 0.75, 0.2188, 0.75, 0.2188, 0.6875, 0.25, 0.1875, 0.25, 0.25, 0.2188, 0.25, 0.2188, 0.1875, 0.25, 0.625, 0.25, 0.6875, 0.2188, 0.6875, 0.2188, 0.625, 0.25, 0.125, 0.25, 0.1875, 0.2188, 0.1875, 0.2188, 0.125, 0.25, 0.5625, 0.25, 0.625, 0.2188, 0.625, 0.2188, 0.5625, 0.25, 0.0625, 0.25, 0.125, 0.2188, 0.125, 0.2188, 0.0625, 0.25, 0.5, 0.25, 0.5625, 0.2188, 0.5625, 0.2187, 0.5, 0.2188, 0.6875, 0.2188, 0.75, 0.1875, 0.75, 0.1875, 0.6875, 0.2188, 0.1875, 0.2188, 0.25, 0.1875, 0.25, 0.1875, 0.1875, 0.2188, 0.625, 0.2188, 0.6875, 0.1875, 0.6875, 0.1875, 0.625, 0.2188, 0.125, 0.2188, 0.1875, 0.1875, 0.1875, 0.1875, 0.125, 0.2188, 0.5625, 0.2188, 0.625, 0.1875, 0.625, 0.1875, 0.5625, 0.2188, 0.0625, 0.2188, 0.125, 0.1875, 0.125, 0.1875, 0.0625, 0.2187, 0.5, 0.2188, 0.5625, 0.1875, 0.5625, 0.1875, 0.5, 0.2188, 0.9375, 0.2031, 1.0, 0.1875, 0.9375, 0.2031, 0.0, 0.2188, 0.0625, 0.1875, 0.0625, 0.2188, 0.4375, 0.2187, 0.5, 0.1875, 0.5, 0.1875, 0.4375, 0.2188, 0.875, 0.2188, 0.9375, 0.1875, 0.9375, 0.1875, 0.875, 0.2188, 0.375, 0.2188, 0.4375, 0.1875, 0.4375, 0.1875, 0.375, 0.2188, 0.8125, 0.2188, 0.875, 0.1875, 0.875, 0.1875, 0.8125, 0.2188, 0.3125, 0.2188, 0.375, 0.1875, 0.375, 0.1875, 0.3125, 0.2188, 0.75, 0.2188, 0.8125, 0.1875, 0.8125, 0.1875, 0.75, 0.2188, 0.25, 0.2188, 0.3125, 0.1875, 0.3125, 0.1875, 0.25, 0.1875, 0.4375, 0.1875, 0.5, 0.1562, 0.5, 0.1562, 0.4375, 0.1875, 0.875, 0.1875, 0.9375, 0.1563, 0.9375, 0.1562, 0.875, 0.1875, 0.375, 0.1875, 0.4375, 0.1562, 0.4375, 0.1563, 0.375, 0.1875, 0.8125, 0.1875, 0.875, 0.1562, 0.875, 0.1562, 0.8125, 0.1875, 0.3125, 0.1875, 0.375, 0.1563, 0.375, 0.1562, 0.3125, 0.1875, 0.75, 0.1875, 0.8125, 0.1562, 0.8125, 0.1562, 0.75, 0.1875, 0.25, 0.1875, 0.3125, 0.1562, 0.3125, 0.1562, 0.25, 0.1875, 0.6875, 0.1875, 0.75, 0.1562, 0.75, 0.1562, 0.6875, 0.1875, 0.1875, 0.1875, 0.25, 0.1562, 0.25, 0.1562, 0.1875, 0.1875, 0.625, 0.1875, 0.6875, 0.1562, 0.6875, 0.1563, 0.625, 0.1875, 0.125, 0.1875, 0.1875, 0.1562, 0.1875, 0.1562, 0.125, 0.1875, 0.5625, 0.1875, 0.625, 0.1563, 0.625, 0.1562, 0.5625, 0.1875, 0.0625, 0.1875, 0.125, 0.1562, 0.125, 0.1563, 0.0625, 0.1875, 0.5, 0.1875, 0.5625, 0.1562, 0.5625, 0.1562, 0.5, 0.1875, 0.9375, 0.1719, 1.0, 0.1563, 0.9375, 0.1719, 0.0, 0.1875, 0.0625, 0.1563, 0.0625, 0.1562, 0.1875, 0.1562, 0.25, 0.125, 0.25, 0.125, 0.1875, 0.1563, 0.625, 0.1562, 0.6875, 0.125, 0.6875, 0.125, 0.625, 0.1562, 0.125, 0.1562, 0.1875, 0.125, 0.1875, 0.125, 0.125, 0.1562, 0.5625, 0.1563, 0.625, 0.125, 0.625, 0.125, 0.5625, 0.1563, 0.0625, 0.1562, 0.125, 0.125, 0.125, 0.125, 0.0625, 0.1562, 0.5, 0.1562, 0.5625, 0.125, 0.5625, 0.125, 0.5, 0.1563, 0.9375, 0.1406, 1.0, 0.125, 0.9375, 0.1406, 0.0, 0.1563, 0.0625, 0.125, 0.0625, 0.1562, 0.4375, 0.1562, 0.5, 0.125, 0.5, 0.125, 0.4375, 0.1562, 0.875, 0.1563, 0.9375, 0.125, 0.9375, 0.125, 0.875, 0.1563, 0.375, 0.1562, 0.4375, 0.125, 0.4375, 0.125, 0.375, 0.1562, 0.8125, 0.1562, 0.875, 0.125, 0.875, 0.125, 0.8125, 0.1562, 0.3125, 0.1563, 0.375, 0.125, 0.375, 0.125, 0.3125, 0.1562, 0.75, 0.1562, 0.8125, 0.125, 0.8125, 0.125, 0.75, 0.1562, 0.25, 0.1562, 0.3125, 0.125, 0.3125, 0.125, 0.25, 0.1562, 0.6875, 0.1562, 0.75, 0.125, 0.75, 0.125, 0.6875, 0.125, 0.375, 0.125, 0.4375, 0.09375, 0.4375, 0.09375, 0.375, 0.125, 0.8125, 0.125, 0.875, 0.09375, 0.875, 0.09375, 0.8125, 0.125, 0.3125, 0.125, 0.375, 0.09375, 0.375, 0.09375, 0.3125, 0.125, 0.75, 0.125, 0.8125, 0.09375, 0.8125, 0.09375, 0.75, 0.125, 0.25, 0.125, 0.3125, 0.09375, 0.3125, 0.09375, 0.25, 0.125, 0.6875, 0.125, 0.75, 0.09375, 0.75, 0.09375, 0.6875, 0.125, 0.1875, 0.125, 0.25, 0.09375, 0.25, 0.09375, 0.1875, 0.125, 0.625, 0.125, 0.6875, 0.09375, 0.6875, 0.09375, 0.625, 0.125, 0.125, 0.125, 0.1875, 0.09375, 0.1875, 0.09375, 0.125, 0.125, 0.5625, 0.125, 0.625, 0.09375, 0.625, 0.09375, 0.5625, 0.125, 0.0625, 0.125, 0.125, 0.09375, 0.125, 0.09375, 0.0625, 0.125, 0.5, 0.125, 0.5625, 0.09375, 0.5625, 0.09375, 0.5, 0.125, 0.9375, 0.1094, 1.0, 0.09375, 0.9375, 0.1094, 0.0, 0.125, 0.0625, 0.09375, 0.0625, 0.125, 0.4375, 0.125, 0.5, 0.09375, 0.5, 0.09375, 0.4375, 0.125, 0.875, 0.125, 0.9375, 0.09375, 0.9375, 0.09375, 0.875, 0.09375, 0.125, 0.09375, 0.1875, 0.0625, 0.1875, 0.0625, 0.125, 0.09375, 0.5625, 0.09375, 0.625, 0.0625, 0.625, 0.0625, 0.5625, 0.09375, 0.0625, 0.09375, 0.125, 0.0625, 0.125, 0.0625, 0.0625, 0.09375, 0.5, 0.09375, 0.5625, 0.0625, 0.5625, 0.0625, 0.5, 0.09375, 0.9375, 0.07812, 1.0, 0.0625, 0.9375, 0.07812, 0.0, 0.09375, 0.0625, 0.0625, 0.0625, 0.09375, 0.4375, 0.09375, 0.5, 0.0625, 0.5, 0.0625, 0.4375, 0.09375, 0.875, 0.09375, 0.9375, 0.0625, 0.9375, 0.0625, 0.875, 0.09375, 0.375, 0.09375, 0.4375, 0.0625, 0.4375, 0.0625, 0.375, 0.09375, 0.8125, 0.09375, 0.875, 0.0625, 0.875, 0.0625, 0.8125, 0.09375, 0.3125, 0.09375, 0.375, 0.0625, 0.375, 0.0625, 0.3125, 0.09375, 0.75, 0.09375, 0.8125, 0.0625, 0.8125, 0.0625, 0.75, 0.09375, 0.25, 0.09375, 0.3125, 0.0625, 0.3125, 0.0625, 0.25, 0.09375, 0.6875, 0.09375, 0.75, 0.0625, 0.75, 0.0625, 0.6875, 0.09375, 0.1875, 0.09375, 0.25, 0.0625, 0.25, 0.0625, 0.1875, 0.09375, 0.625, 0.09375, 0.6875, 0.0625, 0.6875, 0.0625, 0.625, 0.0625, 0.8125, 0.0625, 0.875, 0.03125, 0.875, 0.03125, 0.8125, 0.0625, 0.3125, 0.0625, 0.375, 0.03125, 0.375, 0.03125, 0.3125, 0.0625, 0.75, 0.0625, 0.8125, 0.03125, 0.8125, 0.03125, 0.75, 0.0625, 0.25, 0.0625, 0.3125, 0.03125, 0.3125, 0.03125, 0.25, 0.0625, 0.6875, 0.0625, 0.75, 0.03125, 0.75, 0.03125, 0.6875, 0.0625, 0.1875, 0.0625, 0.25, 0.03125, 0.25, 0.03125, 0.1875, 0.0625, 0.625, 0.0625, 0.6875, 0.03125, 0.6875, 0.03125, 0.625, 0.0625, 0.125, 0.0625, 0.1875, 0.03125, 0.1875, 0.03125, 0.125, 0.0625, 0.5625, 0.0625, 0.625, 0.03125, 0.625, 0.03125, 0.5625, 0.0625, 0.0625, 0.0625, 0.125, 0.03125, 0.125, 0.03125, 0.0625, 0.0625, 0.5, 0.0625, 0.5625, 0.03125, 0.5625, 0.03125, 0.5, 0.0625, 0.9375, 0.04687, 1.0, 0.03125, 0.9375, 0.04687, 0.0, 0.0625, 0.0625, 0.03125, 0.0625, 0.0625, 0.4375, 0.0625, 0.5, 0.03125, 0.5, 0.03125, 0.4375, 0.0625, 0.875, 0.0625, 0.9375, 0.03125, 0.9375, 0.03125, 0.875, 0.0625, 0.375, 0.0625, 0.4375, 0.03125, 0.4375, 0.03125, 0.375, 0.03125, 0.5625, 0.03125, 0.625, 0.0, 0.625, 0.0, 0.5625, 0.03125, 0.0625, 0.03125, 0.125, 0.0, 0.125, 0.0, 0.0625, 0.03125, 0.5, 0.03125, 0.5625, 0.0, 0.5625, 0.0, 0.5, 0.03125, 0.9375, 0.01562, 1.0, 0.0, 0.9375, 0.01562, 0.0, 0.03125, 0.0625, 0.0, 0.0625, 0.03125, 0.4375, 0.03125, 0.5, 0.0, 0.5, 0.0, 0.4375, 0.03125, 0.875, 0.03125, 0.9375, 0.0, 0.9375, 0.0, 0.875, 0.03125, 0.375, 0.03125, 0.4375, 0.0, 0.4375, 0.0, 0.375, 0.03125, 0.8125, 0.03125, 0.875, 0.0, 0.875, 0.0, 0.8125, 0.03125, 0.3125, 0.03125, 0.375, 0.0, 0.375, 0.0, 0.3125, 0.03125, 0.75, 0.03125, 0.8125, 0.0, 0.8125, 0.0, 0.75, 0.03125, 0.25, 0.03125, 0.3125, 0.0, 0.3125, 0.0, 0.25, 0.03125, 0.6875, 0.03125, 0.75, 0.0, 0.75, 0.0, 0.6875, 0.03125, 0.1875, 0.03125, 0.25, 0.0, 0.25, 0.0, 0.1875, 0.03125, 0.625, 0.03125, 0.6875, 0.0, 0.6875, 0.0, 0.625, 0.03125, 0.125, 0.03125, 0.1875, 0.0, 0.1875, 0.0, 0.125, 1.0, 0.3125, 1.0, 0.375, 0.9688, 0.375, 0.9687, 0.3125, 1.0, 0.75, 1.0, 0.8125, 0.9687, 0.8125, 0.9688, 0.75, 1.0, 0.25, 1.0, 0.3125, 0.9687, 0.3125, 0.9688, 0.25, 1.0, 0.6875, 1.0, 0.75, 0.9688, 0.75, 0.9687, 0.6875, 1.0, 0.1875, 1.0, 0.25, 0.9688, 0.25, 0.9687, 0.1875, 1.0, 0.625, 1.0, 0.6875, 0.9687, 0.6875, 0.9688, 0.625, 1.0, 0.125, 1.0, 0.1875, 0.9687, 0.1875, 0.9687, 0.125, 1.0, 0.5625, 1.0, 0.625, 0.9688, 0.625, 0.9687, 0.5625, 1.0, 0.0625, 1.0, 0.125, 0.9687, 0.125, 0.9688, 0.0625, 1.0, 0.5, 1.0, 0.5625, 0.9687, 0.5625, 0.9687, 0.5, 1.0, 0.9375, 0.9844, 1.0, 0.9688, 0.9375, 0.9844, 0.0, 1.0, 0.0625, 0.9688, 0.0625, 1.0, 0.4375, 1.0, 0.5, 0.9687, 0.5, 0.9687, 0.4375, 1.0, 0.875, 1.0, 0.9375, 0.9688, 0.9375, 0.9687, 0.875, 1.0, 0.375, 1.0, 0.4375, 0.9687, 0.4375, 0.9688, 0.375, 1.0, 0.8125, 1.0, 0.875, 0.9687, 0.875, 0.9687, 0.8125, 0.9688, 0.0625, 0.9687, 0.125, 0.9375, 0.125, 0.9375, 0.0625, 0.9687, 0.5, 0.9687, 0.5625, 0.9375, 0.5625, 0.9375, 0.5, 0.9688, 0.9375, 0.9531, 1.0, 0.9375, 0.9375, 0.9531, 0.0, 0.9688, 0.0625, 0.9375, 0.0625, 0.9687, 0.4375, 0.9687, 0.5, 0.9375, 0.5, 0.9375, 0.4375, 0.9687, 0.875, 0.9688, 0.9375, 0.9375, 0.9375, 0.9375, 0.875, 0.9688, 0.375, 0.9687, 0.4375, 0.9375, 0.4375, 0.9375, 0.375, 0.9687, 0.8125, 0.9687, 0.875, 0.9375, 0.875, 0.9375, 0.8125, 0.9687, 0.3125, 0.9688, 0.375, 0.9375, 0.375, 0.9375, 0.3125, 0.9688, 0.75, 0.9687, 0.8125, 0.9375, 0.8125, 0.9375, 0.75, 0.9688, 0.25, 0.9687, 0.3125, 0.9375, 0.3125, 0.9375, 0.25, 0.9687, 0.6875, 0.9688, 0.75, 0.9375, 0.75, 0.9375, 0.6875, 0.9687, 0.1875, 0.9688, 0.25, 0.9375, 0.25, 0.9375, 0.1875, 0.9688, 0.625, 0.9687, 0.6875, 0.9375, 0.6875, 0.9375, 0.625, 0.9687, 0.125, 0.9687, 0.1875, 0.9375, 0.1875, 0.9375, 0.125, 0.9687, 0.5625, 0.9688, 0.625, 0.9375, 0.625, 0.9375, 0.5625, 0.9375, 0.75, 0.9375, 0.8125, 0.9062, 0.8125, 0.9062, 0.75, 0.9375, 0.25, 0.9375, 0.3125, 0.9062, 0.3125, 0.9062, 0.25, 0.9375, 0.6875, 0.9375, 0.75, 0.9062, 0.75, 0.9062, 0.6875, 0.9375, 0.1875, 0.9375, 0.25, 0.9062, 0.25, 0.9062, 0.1875, 0.9375, 0.625, 0.9375, 0.6875, 0.9062, 0.6875, 0.9062, 0.625, 0.9375, 0.125, 0.9375, 0.1875, 0.9062, 0.1875, 0.9062, 0.125, 0.9375, 0.5625, 0.9375, 0.625, 0.9062, 0.625, 0.9062, 0.5625, 0.9375, 0.0625, 0.9375, 0.125, 0.9062, 0.125, 0.9062, 0.0625, 0.9375, 0.5, 0.9375, 0.5625, 0.9062, 0.5625, 0.9062, 0.5, 0.9375, 0.9375, 0.9219, 1.0, 0.9062, 0.9375, 0.9219, 0.0, 0.9375, 0.0625, 0.9062, 0.0625, 0.9375, 0.4375, 0.9375, 0.5, 0.9062, 0.5, 0.9062, 0.4375, 0.9375, 0.875, 0.9375, 0.9375, 0.9062, 0.9375, 0.9062, 0.875, 0.9375, 0.375, 0.9375, 0.4375, 0.9062, 0.4375, 0.9062, 0.375, 0.9375, 0.8125, 0.9375, 0.875, 0.9062, 0.875, 0.9062, 0.8125, 0.9375, 0.3125, 0.9375, 0.375, 0.9062, 0.375, 0.9062, 0.3125, 0.9062, 0.5, 0.9062, 0.5625, 0.875, 0.5625, 0.875, 0.5, 0.9062, 0.9375, 0.8906, 1.0, 0.875, 0.9375, 0.8906, 0.0, 0.9062, 0.0625, 0.875, 0.0625, 0.9062, 0.4375, 0.9062, 0.5, 0.875, 0.5, 0.875, 0.4375, 0.9062, 0.875, 0.9062, 0.9375, 0.875, 0.9375, 0.875, 0.875, 0.9062, 0.375, 0.9062, 0.4375, 0.875, 0.4375, 0.875, 0.375, 0.9062, 0.8125, 0.9062, 0.875, 0.875, 0.875, 0.875, 0.8125, 0.9062, 0.3125, 0.9062, 0.375, 0.875, 0.375, 0.875, 0.3125, 0.9062, 0.75, 0.9062, 0.8125, 0.875, 0.8125, 0.875, 0.75, 0.9062, 0.25, 0.9062, 0.3125, 0.875, 0.3125, 0.875, 0.25, 0.9062, 0.6875, 0.9062, 0.75, 0.875, 0.75, 0.875, 0.6875, 0.9062, 0.1875, 0.9062, 0.25, 0.875, 0.25, 0.875, 0.1875, 0.9062, 0.625, 0.9062, 0.6875, 0.875, 0.6875, 0.875, 0.625, 0.9062, 0.125, 0.9062, 0.1875, 0.875, 0.1875, 0.875, 0.125, 0.9062, 0.5625, 0.9062, 0.625, 0.875, 0.625, 0.875, 0.5625, 0.9062, 0.0625, 0.9062, 0.125, 0.875, 0.125, 0.875, 0.0625, 0.875, 0.25, 0.875, 0.3125, 0.8437, 0.3125, 0.8438, 0.25, 0.875, 0.6875, 0.875, 0.75, 0.8438, 0.75, 0.8437, 0.6875, 0.875, 0.1875, 0.875, 0.25, 0.8438, 0.25, 0.8437, 0.1875, 0.875, 0.625, 0.875, 0.6875, 0.8437, 0.6875, 0.8438, 0.625, 0.875, 0.125, 0.875, 0.1875, 0.8437, 0.1875, 0.8438, 0.125, 0.875, 0.5625, 0.875, 0.625, 0.8438, 0.625, 0.8437, 0.5625, 0.875, 0.0625, 0.875, 0.125, 0.8438, 0.125, 0.8438, 0.0625, 0.875, 0.5, 0.875, 0.5625, 0.8437, 0.5625, 0.8437, 0.5, 0.875, 0.9375, 0.8594, 1.0, 0.8438, 0.9375, 0.8594, 0.0, 0.875, 0.0625, 0.8438, 0.0625, 0.875, 0.4375, 0.875, 0.5, 0.8437, 0.5, 0.8437, 0.4375, 0.875, 0.875, 0.875, 0.9375, 0.8438, 0.9375, 0.8438, 0.875, 0.875, 0.375, 0.875, 0.4375, 0.8437, 0.4375, 0.8438, 0.375, 0.875, 0.8125, 0.875, 0.875, 0.8438, 0.875, 0.8437, 0.8125, 0.875, 0.3125, 0.875, 0.375, 0.8438, 0.375, 0.8437, 0.3125, 0.875, 0.75, 0.875, 0.8125, 0.8437, 0.8125, 0.8438, 0.75, 0.8281, 0.0, 0.8438, 0.0625, 0.8125, 0.0625, 0.8437, 0.4375, 0.8437, 0.5, 0.8125, 0.5, 0.8125, 0.4375, 0.8438, 0.875, 0.8438, 0.9375, 0.8125, 0.9375, 0.8125, 0.875, 0.8438, 0.375, 0.8437, 0.4375, 0.8125, 0.4375, 0.8125, 0.375, 0.8437, 0.8125, 0.8438, 0.875, 0.8125, 0.875, 0.8125, 0.8125, 0.8437, 0.3125, 0.8438, 0.375, 0.8125, 0.375, 0.8125, 0.3125, 0.8438, 0.75, 0.8437, 0.8125, 0.8125, 0.8125, 0.8125, 0.75, 0.8438, 0.25, 0.8437, 0.3125, 0.8125, 0.3125, 0.8125, 0.25, 0.8437, 0.6875, 0.8438, 0.75, 0.8125, 0.75, 0.8125, 0.6875, 0.8437, 0.1875, 0.8438, 0.25, 0.8125, 0.25, 0.8125, 0.1875, 0.8438, 0.625, 0.8437, 0.6875, 0.8125, 0.6875, 0.8125, 0.625, 0.8438, 0.125, 0.8437, 0.1875, 0.8125, 0.1875, 0.8125, 0.125, 0.8437, 0.5625, 0.8438, 0.625, 0.8125, 0.625, 0.8125, 0.5625, 0.8438, 0.0625, 0.8438, 0.125, 0.8125, 0.125, 0.8125, 0.0625, 0.8437, 0.5, 0.8437, 0.5625, 0.8125, 0.5625, 0.8125, 0.5, 0.8438, 0.9375, 0.8281, 1.0, 0.8125, 0.9375, 0.8125, 0.1875, 0.8125, 0.25, 0.7812, 0.25, 0.7812, 0.1875, 0.8125, 0.625, 0.8125, 0.6875, 0.7812, 0.6875, 0.7812, 0.625, 0.8125, 0.125, 0.8125, 0.1875, 0.7812, 0.1875, 0.7812, 0.125, 0.8125, 0.5625, 0.8125, 0.625, 0.7812, 0.625, 0.7812, 0.5625, 0.8125, 0.0625, 0.8125, 0.125, 0.7812, 0.125, 0.7812, 0.0625, 0.8125, 0.5, 0.8125, 0.5625, 0.7812, 0.5625, 0.7812, 0.5, 0.8125, 0.9375, 0.7969, 1.0, 0.7812, 0.9375, 0.7969, 0.0, 0.8125, 0.0625, 0.7812, 0.0625, 0.8125, 0.4375, 0.8125, 0.5, 0.7812, 0.5, 0.7812, 0.4375, 0.8125, 0.875, 0.8125, 0.9375, 0.7812, 0.9375, 0.7812, 0.875, 0.8125, 0.375, 0.8125, 0.4375, 0.7812, 0.4375, 0.7812, 0.375, 0.8125, 0.8125, 0.8125, 0.875, 0.7812, 0.875, 0.7812, 0.8125, 0.8125, 0.3125, 0.8125, 0.375, 0.7812, 0.375, 0.7812, 0.3125, 0.8125, 0.75, 0.8125, 0.8125, 0.7812, 0.8125, 0.7812, 0.75, 0.8125, 0.25, 0.8125, 0.3125, 0.7812, 0.3125, 0.7812, 0.25, 0.8125, 0.6875, 0.8125, 0.75, 0.7812, 0.75, 0.7812, 0.6875, 0.7812, 0.875, 0.7812, 0.9375, 0.75, 0.9375, 0.75, 0.875, 0.7812, 0.375, 0.7812, 0.4375, 0.75, 0.4375, 0.75, 0.375, 0.7812, 0.8125, 0.7812, 0.875, 0.75, 0.875, 0.75, 0.8125, 0.7812, 0.3125, 0.7812, 0.375, 0.75, 0.375, 0.75, 0.3125, 0.7812, 0.75, 0.7812, 0.8125, 0.75, 0.8125, 0.75, 0.75, 0.7812, 0.25, 0.7812, 0.3125, 0.75, 0.3125, 0.75, 0.25, 0.7812, 0.6875, 0.7812, 0.75, 0.75, 0.75, 0.75, 0.6875, 0.7812, 0.1875, 0.7812, 0.25, 0.75, 0.25, 0.75, 0.1875, 0.7812, 0.625, 0.7812, 0.6875, 0.75, 0.6875, 0.75, 0.625, 0.7812, 0.125, 0.7812, 0.1875, 0.75, 0.1875, 0.75, 0.125, 0.7812, 0.5625, 0.7812, 0.625, 0.75, 0.625, 0.75, 0.5625, 0.7812, 0.0625, 0.7812, 0.125, 0.75, 0.125, 0.75, 0.0625, 0.7812, 0.5, 0.7812, 0.5625, 0.75, 0.5625, 0.75, 0.5, 0.7812, 0.9375, 0.7656, 1.0, 0.75, 0.9375, 0.7656, 0.0, 0.7812, 0.0625, 0.75, 0.0625, 0.7812, 0.4375, 0.7812, 0.5, 0.75, 0.5, 0.75, 0.4375, 0.5625, 0.875, 0.5873, 0.875, 0.5873, 0.908, 0.5625, 0.908, 0.5625, 0.908, 0.5873, 0.908, 0.5873, 0.9375, 0.5625, 0.9375, 0.5625, 0.125, 0.5873, 0.125, 0.5873, 0.1875, 0.5625, 0.1875, 0.5625, 0.0625, 0.5873, 0.0625, 0.5873, 0.125, 0.5625, 0.125, 0.5625, 0.0, 0.5873, 0.0, 0.5873, 0.0625, 0.5625, 0.0625, 0.5625, 0.25, 0.5873, 0.25, 0.5873, 0.3125, 0.5625, 0.3125, 0.5625, 0.1875, 0.5873, 0.1875, 0.5873, 0.25, 0.5625, 0.25, 0.5625, 0.9375, 0.5873, 0.9375, 0.5873, 1.0, 0.5625, 1.0])
me_cube.materials.append(mat_material)
me_cube.use_mirror_vertex_groups = False
me_cube.update()

# ---- objects
ob_cube = bpy.data.objects.new('Cube', me_cube)
ob_light = bpy.data.objects.new('Light', light_light)
ob_camera = bpy.data.objects.new('Camera', cam_camera)

# ---- transforms, parenting, visibility, modifiers, constraints
ob_cube.location = (1.458, -0.3724, 4.439)
ob_cube.scale = (-1.109, -1.109, -1.109)
ob_cube.lock_rotations_4d = False
ob_cube.empty_display_type = 'ARROWS'
ob_cube.lineart.crease_threshold = 0.0
_m = ob_cube.modifiers.new('Mirror', 'MIRROR')
_m.use_clip = True
_m = ob_cube.modifiers.new('Subdivision', 'SUBSURF')
ob_light.location = (4.076, 1.005, 5.904)
ob_light.rotation_euler = (0.6503, 0.05522, 1.866)
ob_light.lock_rotations_4d = False
ob_light.empty_display_type = 'ARROWS'
ob_light.color = (0.0, 0.0, 0.0, 0.0)
ob_light.lineart.crease_threshold = 0.0
ob_camera.location = (7.359, -6.926, 4.958)
ob_camera.rotation_euler = (1.109, 0.0, 0.8149)
ob_camera.lock_rotations_4d = False
ob_camera.empty_display_type = 'ARROWS'
ob_camera.color = (0.0, 0.0, 0.0, 0.0)
ob_camera.display_type = 'WIRE'
ob_camera.lineart.crease_threshold = 0.0

# ---- collection membership
col_collection.objects.link(ob_cube)
col_collection.objects.link(ob_light)
col_collection.objects.link(ob_camera)

# ---- scene / render settings (as saved in the file)
scene.camera = ob_camera
scene.frame_start = 1; scene.frame_end = 250; scene.frame_set(6)
scene.render.engine = 'BLENDER_EEVEE_NEXT'
scene.cycles.sampling_pattern = 'TABULATED_SOBOL'
scene.eevee.ray_tracing_options.trace_max_roughness = 0.0
bpy.context.view_layer.update()
